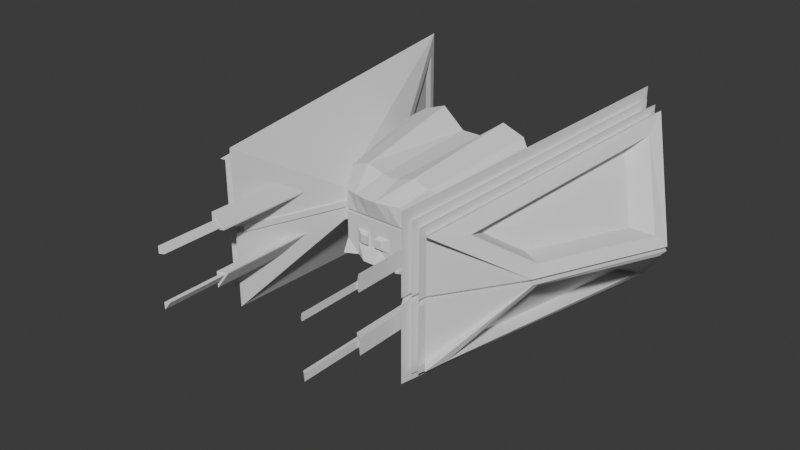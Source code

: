 # Source: Starship.blend  (saved by Blender 4.5.90; exported with 4.5.12 LTS)
import bpy
from mathutils import Matrix  # noqa: F401  (used for matrix-valued properties, if any)

bpy.ops.wm.read_factory_settings(use_empty=True)
scene = bpy.context.scene
scene.name = 'Scene'

# ---- collections
col_collection = bpy.data.collections.new('Collection'); scene.collection.children.link(col_collection)

# ---- world
world_world = bpy.data.worlds.new('World'); scene.world = world_world
world_world.use_nodes = True; world_world.node_tree.nodes.clear()
_N = world_world.node_tree.nodes; _L = world_world.node_tree.links
n0 = _N.new('ShaderNodeOutputWorld'); n0.name = 'World Output'; n0.location = (200, 100)
n1 = _N.new('ShaderNodeBackground'); n1.name = 'Background'; n1.location = (-200, 100)
n1.inputs[0].default_value = (0.05088, 0.05088, 0.05088, 1.0)
_L.new(n1.outputs[0], n0.inputs[0])
n0.is_active_output = True
world_world.color = (0.05088, 0.05088, 0.05088)
world_world.sun_shadow_jitter_overblur = 0.0

# ---- meshes
me_cube_001 = bpy.data.meshes.new('Cube.001')
me_cube_001.from_pydata([(-1.0, -1.0, -1.0), (-1.0, -1.0, 1.0), (-1.327, 1.799, -1.327), (-1.327, 1.799, 1.327), (1.0, -1.0, -1.0), (1.0, -1.0, 1.0), (1.327, 1.799, -1.327), (1.327, 1.799, 1.327), (-1.704, 1.516, -1.058), (-1.284, -0.7167, -0.7976), (-1.284, -0.7167, 0.7976), (-1.704, 1.516, 1.058), (1.704, 1.516, 1.058), (1.704, 1.516, -1.058), (1.284, -0.7167, -0.7976), (1.284, -0.7167, 0.7976), (-0.7072, -1.691, -0.7072), (-0.7072, -1.539, 0.7072), (0.7072, -1.539, 0.7072), (0.7072, -1.691, -0.7072), (-1.0, -1.0, 0.3824), (-1.327, 1.799, 0.5073), (1.327, 1.799, 0.5073), (1.0, -1.0, 0.3824), (-1.284, -0.7167, 0.3049), (-1.704, 1.516, 0.4046), (1.704, 1.516, 0.4046), (1.284, -0.7167, 0.3049), (-0.7072, -1.539, 0.2704), (0.7072, -1.539, 0.2704), (-1.327, 1.799, 0.3931), (1.327, 1.799, 0.3931), (1.0, -1.0, 0.2962), (-1.704, 1.516, 0.3135), (1.704, 1.516, 0.3135), (1.284, -0.7167, 0.2363), (0.7072, -1.539, 0.2095), (-1.0, -1.0, 0.2962), (-1.284, -0.7167, 0.2363), (-0.7072, -1.539, 0.2095), (-0.9548, -0.9543, 0.2978), (-0.9548, -0.9543, 0.3801), (-1.226, -0.6837, 0.2406), (-1.226, -0.6837, 0.3062), (-0.6753, -1.469, 0.215), (-0.6753, -1.469, 0.2732), (0.9548, -0.9543, 0.3801), (0.6753, -1.469, 0.2732), (-1.267, 1.718, 0.4994), (-1.627, 1.448, 0.4013), (1.226, -0.6837, 0.3062), (1.627, 1.448, 0.4013), (1.267, 1.718, 0.4994), (-1.267, 1.718, 0.3903), (1.267, 1.718, 0.3903), (0.9548, -0.9543, 0.2978), (-1.627, 1.448, 0.3143), (1.627, 1.448, 0.3143), (1.226, -0.6837, 0.2406), (0.6753, -1.469, 0.215), (0.5754, 1.799, -1.106), (0.2654, 1.799, -1.106), (-0.2654, 1.799, -1.106), (-0.5754, 1.799, -1.106), (-0.7961, 1.799, 1.52), (-0.2654, 1.799, 1.067), (0.2654, 1.799, 1.067), (0.7961, 1.799, 1.52), (-0.6, -1.0, -1.0), (-0.2, -1.0, -1.0), (0.2, -1.0, -1.0), (0.6, -1.0, -1.0), (0.6, -1.0, 1.129), (0.2, -1.0, 1.0), (-0.2, -1.0, 1.0), (-0.6, -1.0, 1.129), (-0.4243, -1.539, -0.7072), (-0.1414, -1.705, -0.7072), (0.1414, -1.705, -0.7072), (0.4243, -1.539, -0.7072), (0.4243, -1.614, 0.7072), (0.1414, -1.67, 0.7072), (-0.1414, -1.67, 0.7072), (-0.4243, -1.614, 0.7072), (0.4243, -1.539, 0.2704), (0.1414, -1.539, 0.2704), (-0.1414, -1.539, 0.2704), (-0.4243, -1.539, 0.2704), (-0.7961, 1.799, 0.5073), (-0.2654, 1.799, 0.5073), (0.2654, 1.799, 0.5073), (0.7961, 1.799, 0.5073), (-0.5754, 1.799, 0.1723), (-0.2654, 1.799, 0.1723), (0.2654, 1.799, 0.1723), (0.5754, 1.799, 0.1723), (0.4243, -1.539, 0.2095), (0.1414, -1.539, 0.2095), (-0.1414, -1.539, 0.2095), (-0.4243, -1.539, 0.2095), (0.4052, -1.469, 0.2732), (0.1351, -1.469, 0.2732), (-0.1351, -1.469, 0.2732), (-0.4052, -1.469, 0.2732), (-0.7601, 1.718, 0.4994), (-0.2534, 1.718, 0.4994), (0.2534, 1.718, 0.4994), (0.7601, 1.718, 0.4994), (-0.7601, 1.718, 0.3903), (-0.2534, 1.718, 0.3903), (0.2534, 1.718, 0.3903), (0.7601, 1.718, 0.3903), (0.4052, -1.469, 0.215), (0.1351, -1.469, 0.215), (-0.1351, -1.469, 0.215), (-0.4052, -1.469, 0.215), (-1.327, 1.799, -0.1802), (-1.327, 1.799, -0.7536), (1.327, 1.799, -0.1802), (1.327, 1.799, -0.7536), (1.0, -1.0, -0.1358), (1.0, -1.0, -0.5679), (2.229, -3.017, 0.03534), (-1.704, 1.516, -0.601), (2.229, -3.017, -0.1003), (1.704, 1.516, -0.601), (-1.833, 1.6, -0.07656), (1.284, -0.7167, -0.453), (0.7072, -1.539, -0.09607), (0.7072, -1.539, -0.4017), (-1.0, -1.0, -0.5679), (-1.0, -1.0, -0.1358), (-1.284, -0.7167, -0.453), (-1.833, 1.6, -0.2136), (-0.7072, -1.539, -0.4017), (-0.7072, -1.539, -0.09607), (0.4243, -1.539, -0.09607), (0.4243, -1.539, -0.4017), (0.1414, -1.539, -0.09607), (0.1414, -1.539, -0.4017), (-0.1414, -1.539, -0.09607), (-0.1414, -1.539, -0.4017), (-0.4243, -1.539, -0.09607), (-0.4243, -1.539, -0.4017), (-0.7961, 1.799, -0.1802), (-0.7961, 1.799, -0.7536), (-0.2654, 1.799, -0.7536), (0.2654, 1.799, -0.7536), (0.7961, 1.799, -0.1802), (0.7961, 1.799, -0.7536), (-1.327, 1.799, -0.1802), (-1.327, 1.799, -0.7536), (1.327, 1.799, -0.1802), (1.327, 1.799, -0.7536), (1.0, -1.0, -0.1358), (1.0, -1.0, -0.5679), (-1.704, 1.516, -0.1438), (-1.704, 1.516, -0.601), (1.704, 1.516, -0.1438), (1.704, 1.516, -0.601), (1.284, -0.7167, -0.1083), (1.284, -0.7167, -0.453), (0.7072, -1.539, -0.09607), (0.7072, -1.539, -0.4017), (-1.0, -1.0, -0.5679), (-1.0, -1.0, -0.1358), (-1.284, -0.7167, -0.453), (-1.284, -0.7167, -0.1083), (-0.7072, -1.539, -0.4017), (-0.7072, -1.539, -0.09607), (0.4243, -1.539, -0.09607), (0.4243, -1.539, -0.4017), (0.1414, -1.539, -0.09607), (0.1414, -1.539, -0.4017), (-0.1414, -1.539, -0.09607), (-0.1414, -1.539, -0.4017), (-0.4243, -1.539, -0.09607), (-0.4243, -1.539, -0.4017), (-0.7961, 1.799, -0.1802), (-0.7961, 1.799, -0.7536), (-0.2654, 1.799, -0.7536), (0.2654, 1.799, -0.7536), (0.7961, 1.799, -0.7536), (0.2669, -1.634, -0.1528), (0.2669, -1.634, -0.345), (0.08897, -1.634, -0.1528), (0.08897, -1.634, -0.345), (-0.08897, -1.634, -0.1528), (-0.08897, -1.634, -0.345), (-0.2669, -1.634, -0.1528), (-0.2669, -1.634, -0.345), (-1.381, -0.8012, -0.1755), (-1.284, -0.7167, 0.2363), (-1.704, 1.516, 0.3135), (1.704, 1.516, 0.3135), (1.284, -0.7167, 0.2363), (-1.381, -0.8012, -0.03846), (-1.704, 1.516, -0.601), (1.381, -0.8012, -0.03846), (1.704, 1.516, -0.601), (1.381, -0.8012, -0.1755), (1.284, -0.7167, -0.453), (-1.284, -0.7167, -0.453), (2.808, 3.964, -0.2843), (-1.728, -1.784, 0.4289), (-2.005, 1.887, 0.2311), (2.005, 1.887, 0.2311), (1.728, -1.784, 0.4289), (2.808, 3.964, -0.1478), (-2.005, 1.887, -0.5288), (1.833, 1.6, -0.07656), (2.005, 1.887, -0.5288), (1.833, 1.6, -0.2136), (1.728, -1.784, -0.5875), (-1.728, -1.784, -0.5875), (1.234, -0.6731, -0.04006), (-2.231, -3.02, 1.515), (-2.894, 3.82, 1.892), (2.894, 3.82, 1.892), (2.231, -3.02, 1.515), (1.234, -0.6731, -0.178), (-2.894, 3.82, -2.315), (-1.234, -0.6731, -0.178), (2.894, 3.82, -2.315), (-1.234, -0.6731, -0.04006), (2.231, -3.02, -1.593), (-2.231, -3.02, -1.593), (-1.637, 1.472, -0.07409), (-1.912, -2.376, 0.7927), (-2.824, 3.872, 1.711), (2.824, 3.872, 1.711), (1.912, -2.376, 0.7927), (-1.637, 1.472, -0.212), (-2.824, 3.872, -2.128), (1.637, 1.472, -0.212), (2.824, 3.872, -2.128), (1.637, 1.472, -0.07409), (1.912, -2.376, -0.9157), (-1.912, -2.376, -0.9157), (-1.234, -0.6731, -0.109), (-1.246, -0.6071, -0.1101), (-1.234, -0.6731, -0.109), (-1.234, -0.6731, -0.109), (-2.34, -2.946, 1.38), (-2.989, 3.746, 1.749), (2.989, 3.746, 1.749), (2.34, -2.946, 1.38), (-2.989, 3.746, -2.168), (2.989, 3.746, -2.168), (2.34, -2.946, -1.462), (-2.34, -2.946, -1.462), (-1.186, -0.7204, -0.1136), (-2.319, -3.157, 1.58), (-3.01, 3.956, 1.972), (3.01, 3.956, 1.972), (2.319, -3.157, 1.58), (1.234, -0.6731, -0.109), (-3.01, 3.956, -2.403), (1.186, -0.7204, -0.1136), (3.01, 3.956, -2.403), (1.234, -0.6731, -0.109), (2.319, -3.157, -1.652), (-2.319, -3.157, -1.652), (1.234, -0.6731, -0.109), (1.246, -0.6071, -0.1101), (1.637, 1.472, -0.1431), (1.625, 1.406, -0.142), (-2.525, -2.996, 1.309), (-3.184, 3.795, 1.683), (3.184, 3.795, 1.683), (2.525, -2.996, 1.309), (-3.184, 3.795, -2.103), (3.184, 3.795, -2.103), (2.525, -2.996, -1.386), (-2.525, -2.996, -1.386), (1.637, 1.472, -0.1431), (-2.506, -3.185, 1.488), (-3.202, 3.984, 1.882), (3.202, 3.984, 1.882), (2.506, -3.185, 1.488), (1.637, 1.472, -0.1431), (-3.202, 3.984, -2.313), (1.584, 1.512, -0.1482), (3.202, 3.984, -2.313), (-1.637, 1.472, -0.1431), (2.506, -3.185, -1.557), (-2.506, -3.185, -1.557), (4.549, 1.868, 0.01583), (3.635, -1.033, 0.2922), (-3.635, -1.033, 0.2922), (-4.549, 1.868, 0.01583), (-2.971, -2.275, 1.175), (-3.481, 3.286, 1.458), (3.481, 3.286, 1.458), (2.971, -2.275, 1.175), (-3.411, 3.596, -2.012), (3.411, 3.596, -2.012), (2.829, -2.747, -1.368), (-2.829, -2.747, -1.368), (4.67, 1.92, -0.4264), (3.712, -1.119, -0.1167), (-3.712, -1.119, -0.1167), (-4.67, 1.92, -0.4264), (-2.66, -3.178, 1.385), (-3.354, 3.977, 1.779), (3.354, 3.977, 1.779), (2.66, -3.178, 1.385), (4.032, 1.708, 0.09759), (3.222, -0.8631, 0.3425), (-3.222, -0.8631, 0.3425), (-4.032, 1.708, 0.09759), (-2.634, -1.964, 1.125), (-3.085, 2.965, 1.376), (3.085, 2.965, 1.376), (2.634, -1.964, 1.125), (-1.584, 1.512, -0.1482), (-1.637, 1.472, -0.1431), (-1.637, 1.472, -0.1431), (-1.625, 1.406, -0.142), (-3.354, 3.977, -2.209), (3.354, 3.977, -2.209), (2.66, -3.178, -1.454), (-2.66, -3.178, -1.454), (4.225, 1.776, -0.4793), (3.357, -0.9729, -0.1992), (-3.357, -0.9729, -0.1992), (-4.225, 1.776, -0.4793), (-3.085, 3.292, -1.914), (3.085, 3.292, -1.914), (2.559, -2.446, -1.331), (-2.559, -2.446, -1.331), (-1.704, 1.516, -0.1438), (-1.704, 1.516, -0.1438), (-1.648, 1.558, -0.1491), (-1.704, 1.516, -0.1438), (-1.691, 1.447, -0.1427), (1.704, 1.516, -0.1438), (1.704, 1.516, -0.1438), (1.691, 1.447, -0.1427), (1.704, 1.516, -0.1438), (1.648, 1.558, -0.1491), (1.284, -0.7167, -0.1083), (1.284, -0.7167, -0.1083), (1.235, -0.7659, -0.1131), (1.284, -0.7167, -0.1083), (1.297, -0.648, -0.1094), (-1.284, -0.7167, -0.1083), (-1.284, -0.7167, -0.1083), (-1.297, -0.648, -0.1094), (-1.284, -0.7167, -0.1083), (-1.235, -0.7659, -0.1131), (-1.284, -0.7167, -0.03656), (-1.284, -0.7167, -0.1801), (-1.704, 1.516, -0.2155), (-1.704, 1.516, -0.07197), (1.704, 1.516, -0.07197), (1.704, 1.516, -0.2155), (1.284, -0.7167, -0.1801), (1.284, -0.7167, -0.03656), (-1.728, -1.784, 0.3978), (-1.728, -1.784, -0.5555), (-2.005, 1.887, -0.4811), (-2.005, 1.887, 0.1751), (2.005, 1.887, -0.4811), (2.005, 1.887, 0.1751), (1.728, -1.784, -0.5555), (1.728, -1.784, 0.3978), (-2.231, -3.02, 0.03839), (-2.231, -3.02, -0.1031), (-2.894, 3.82, -0.2905), (-2.894, 3.82, -0.149), (2.894, 3.82, -0.149), (2.894, 3.82, -0.2905), (2.231, -3.02, 0.03839), (2.231, -3.02, -0.1031), (-1.912, -2.376, 0.4155), (-1.912, -2.376, -0.5376), (-2.824, 3.872, -0.5405), (-2.824, 3.872, 0.1152), (2.824, 3.872, 0.1152), (2.824, 3.872, -0.5405), (1.912, -2.376, -0.5376), (1.912, -2.376, 0.4155), (3.01, 3.956, -0.1529), (3.01, 3.956, -0.294), (2.34, -2.946, -0.09908), (2.34, -2.946, 0.04179), (-2.319, -3.157, 0.04192), (-2.319, -3.157, -0.09921), (-3.01, 3.956, -0.294), (-3.01, 3.956, -0.1529), (-2.34, -2.946, 0.04179), (-2.34, -2.946, -0.09908), (-2.989, 3.746, -0.153), (-2.989, 3.746, -0.2939), (2.989, 3.746, -0.153), (2.989, 3.746, -0.2939), (2.319, -3.157, -0.09921), (2.319, -3.157, 0.04192), (3.202, 3.984, -0.1601), (3.202, 3.984, -0.3008), (2.506, -3.185, -0.09212), (2.506, -3.185, 0.04859), (-2.506, -3.185, 0.04859), (-2.506, -3.185, -0.09212), (-3.184, 3.795, -0.1602), (-3.184, 3.795, -0.3008), (-2.525, -2.996, 0.04855), (-2.525, -2.996, -0.09207), (-3.202, 3.984, -0.3008), (-3.202, 3.984, -0.1601), (3.184, 3.795, -0.1602), (3.184, 3.795, -0.3008), (2.525, -2.996, -0.09207), (2.525, -2.996, 0.04855), (4.757, 2.045, -0.334), (4.759, 2.043, -0.2304), (3.707, -1.33, 0.1011), (3.723, -1.306, -0.02819), (-3.723, -1.306, -0.02819), (-3.707, -1.33, 0.1011), (-4.757, 2.045, -0.334), (-4.759, 2.043, -0.2304), (2.143, -2.886, 0.03194), (2.143, -2.886, -0.104), (-2.808, 3.964, -0.2843), (-2.808, 3.964, -0.1478), (-2.116, -3.165, 0.03218), (-2.116, -3.165, -0.1042), (2.116, -3.165, -0.1042), (2.116, -3.165, 0.03218), (-2.143, -2.886, 0.03194), (-2.143, -2.886, -0.104), (-2.781, 3.685, -0.284), (-2.781, 3.685, -0.1481), (2.781, 3.685, -0.1481), (2.781, 3.685, -0.284), (-2.872, 3.614, -0.152), (-2.872, 3.614, -0.2873), (-3.076, 3.843, -0.294), (-3.076, 3.843, -0.1588), (2.892, 3.816, -0.1519), (2.892, 3.816, -0.2875), (-2.229, -3.017, 0.03534), (-2.229, -3.017, -0.1003), (-2.892, 3.816, -0.2875), (-2.892, 3.816, -0.1519), (-2.248, -2.815, 0.03522), (-2.248, -2.815, -0.1001), (2.872, 3.614, -0.152), (2.872, 3.614, -0.2873), (2.248, -2.815, -0.1001), (2.248, -2.815, 0.03522), (-4.571, 1.98, -0.3259), (-4.572, 1.978, -0.2263), (-3.059, 3.662, -0.1588), (-3.059, 3.662, -0.2939), (-2.408, -3.044, 0.04175), (-2.408, -3.044, -0.09345), (2.408, -3.044, -0.09345), (2.408, -3.044, 0.04175), (3.076, 3.843, -0.1588), (3.076, 3.843, -0.294), (-2.426, -2.863, 0.04171), (-2.426, -2.863, -0.0934), (3.059, 3.662, -0.1588), (3.059, 3.662, -0.2939), (2.426, -2.863, -0.0934), (2.426, -2.863, 0.04171), (4.571, 1.98, -0.3259), (4.572, 1.978, -0.2263), (3.561, -1.262, 0.09223), (3.577, -1.24, -0.03203), (-3.577, -1.24, -0.03203), (-3.561, -1.262, 0.09223), (2.202, -3.31, -1.856), (1.438, -0.85, -0.492), (-1.438, -0.85, 0.2795), (-2.202, -3.31, 1.791), (2.202, -3.31, 1.791), (1.438, -0.85, 0.2795), (-1.438, -0.85, -0.492), (-2.202, -3.31, -1.856), (-2.202, -3.31, -0.1034), (-1.438, -0.85, -0.1776), (-1.438, -0.85, -0.03489), (-2.202, -3.31, 0.03863), (1.438, -0.85, -0.1776), (2.202, -3.31, -0.1034), (2.202, -3.31, 0.03863), (1.438, -0.85, -0.03489), (1.912, -2.376, -0.9157), (1.728, -1.784, -0.5875), (-1.728, -1.784, 0.4289), (-1.912, -2.376, 0.7927), (1.912, -2.376, 0.7927), (1.728, -1.784, 0.4289), (-1.728, -1.784, -0.5875), (-1.912, -2.376, -0.9157), (-1.912, -2.376, -0.5376), (-1.728, -1.784, -0.5555), (-1.728, -1.784, 0.3978), (-1.912, -2.376, 0.4155), (1.728, -1.784, -0.5555), (1.912, -2.376, -0.5376), (1.912, -2.376, 0.4155), (1.728, -1.784, 0.3978), (1.863, -4.102, -0.7613), (1.777, -4.044, -0.6095), (-1.777, -4.044, 0.459), (-1.863, -4.102, 0.6272), (1.863, -4.102, 0.6272), (1.777, -4.044, 0.459), (-1.777, -4.044, -0.6095), (-1.863, -4.102, -0.7613), (-1.863, -4.102, -0.5953), (-1.777, -4.044, -0.6035), (-1.777, -4.044, 0.4547), (-1.863, -4.102, 0.4629), (1.777, -4.044, -0.6035), (1.863, -4.102, -0.5953), (1.863, -4.102, 0.4629), (1.777, -4.044, 0.4547), (1.912, -4.136, -0.9157), (1.728, -4.01, -0.5875), (-1.728, -4.01, 0.4289), (-1.912, -4.136, 0.7927), (1.912, -4.136, 0.7927), (1.728, -4.01, 0.4289), (-1.728, -4.01, -0.5875), (-1.912, -4.136, -0.9157), (-1.912, -4.136, -0.5376), (-1.728, -4.01, -0.5555), (-1.728, -4.01, 0.3978), (-1.912, -4.136, 0.4155), (1.728, -4.01, -0.5555), (1.912, -4.136, -0.5376), (1.912, -4.136, 0.4155), (1.728, -4.01, 0.3978), (1.863, -5.518, -0.7613), (1.777, -5.46, -0.6095), (-1.777, -5.46, 0.459), (-1.863, -5.518, 0.6272), (1.863, -5.518, 0.6272), (1.777, -5.46, 0.459), (-1.777, -5.46, -0.6095), (-1.863, -5.518, -0.7613), (-1.863, -5.518, -0.5953), (-1.777, -5.46, -0.6035), (-1.777, -5.46, 0.4547), (-1.863, -5.518, 0.4629), (1.777, -5.46, -0.6035), (1.863, -5.518, -0.5953), (1.863, -5.518, 0.4629), (1.777, -5.46, 0.4547), (2.922, 4.11, -2.639), (1.907, 1.649, -0.6577), (-2.922, 4.11, 2.2), (-1.907, 1.649, 0.366), (-1.907, 1.649, -0.6577), (-2.922, 4.11, -2.639), (1.907, 1.649, 0.366), (2.922, 4.11, 2.2), (1.907, 1.649, -0.07454), (2.922, 4.11, -0.1487), (2.922, 4.11, -0.2907), (1.907, 1.649, -0.2172), (-1.907, 1.649, -0.2172), (-2.922, 4.11, -0.2907), (-2.922, 4.11, -0.1487), (-1.907, 1.649, -0.07454), (2.824, 3.692, -2.128), (2.005, 1.707, -0.5288), (-2.824, 3.692, 1.711), (-2.005, 1.707, 0.2311), (-2.005, 1.707, -0.5288), (-2.824, 3.692, -2.128), (2.005, 1.707, 0.2311), (2.824, 3.692, 1.711), (2.005, 1.707, 0.1751), (2.824, 3.692, 0.1152), (2.824, 3.692, -0.5405), (2.005, 1.707, -0.4811), (-2.005, 1.707, -0.4811), (-2.824, 3.692, -0.5405), (-2.824, 3.692, 0.1152), (-2.005, 1.707, 0.1751), (0.7961, 1.799, -1.327), (0.2654, 1.799, -1.327), (-0.2654, 1.799, -1.327), (-0.7961, 1.799, -1.327), (-0.7961, 1.799, 0.3931), (-0.2654, 1.799, 0.3931), (0.2654, 1.799, 0.3931), (0.7961, 1.799, 0.3931), (-0.2506, 1.991, -1.002), (0.2654, 1.991, -1.106), (-0.2506, 1.991, 0.06802), (0.2506, 1.991, 0.06802), (0.7961, 1.991, -0.7536), (0.6831, 1.991, -0.2159), (-0.6831, 1.991, -0.7179), (-0.6831, 1.991, -0.2159), (0.5053, 1.991, -1.002), (-0.5053, 1.991, -1.002), (-0.5053, 1.991, 0.06802), (0.5053, 1.991, 0.06802), (0.5754, 1.991, -1.106), (0.2506, 1.991, -1.002), (-0.2654, 1.991, -1.106), (-0.5754, 1.991, -1.106), (-0.5754, 1.991, 0.1723), (-0.2654, 1.991, 0.1723), (0.2654, 1.991, 0.1723), (0.5754, 1.991, 0.1723), (-0.7961, 1.991, -0.7536), (0.6831, 1.991, -0.7179), (-0.7961, 1.991, -0.1802), (0.7961, 1.991, -0.1802), (-0.2506, 1.817, -0.7376), (-0.2506, 1.817, -1.002), (0.2506, 1.817, -0.7376), (0.2506, 1.817, -1.002), (-0.2506, 1.817, 0.06802), (-0.2506, 1.817, -0.1962), (0.2506, 1.817, 0.06802), (0.2506, 1.817, -0.1962), (0.6831, 1.817, -0.7179), (0.6831, 1.817, -0.2159), (-0.6831, 1.817, -0.7179), (-0.6831, 1.817, -0.2159), (0.5053, 1.817, -1.002), (-0.5053, 1.817, -1.002), (-0.5053, 1.817, 0.06802), (0.5053, 1.817, 0.06802)], [], [(1, 3, 11, 10), (91, 67, 7, 22), (22, 7, 12, 26), (75, 1, 17, 83), (587, 6, 4, 71), (64, 3, 1, 75), (24, 10, 11, 25), (26, 12, 15, 27), (2, 0, 9, 8), (121, 4, 14, 127), (4, 6, 13, 14), (117, 2, 8, 123), (20, 1, 10, 24), (7, 5, 15, 12), (87, 83, 17, 28), (23, 5, 18, 29), (130, 0, 16, 134), (71, 4, 19, 79), (1, 20, 28, 17), (24, 25, 49, 43), (32, 35, 58, 55), (34, 31, 54, 57), (3, 21, 25, 11), (5, 23, 27, 15), (26, 27, 50, 51), (30, 33, 56, 53), (591, 30, 53, 108), (27, 23, 46, 50), (148, 594, 31, 118), (356, 337, 275, 234), (570, 354, 227, 126), (420, 422, 454, 474), (348, 349, 239, 240), (142, 99, 39, 135), (120, 32, 36, 128), (37, 39, 44, 40), (25, 21, 48, 49), (36, 32, 55, 59), (55, 46, 47, 59), (115, 103, 45, 44), (40, 41, 43, 42), (57, 51, 50, 58), (42, 43, 49, 56), (54, 52, 51, 57), (111, 107, 52, 54), (41, 40, 44, 45), (48, 53, 56, 49), (46, 55, 58, 50), (33, 38, 42, 56), (28, 20, 41, 45), (22, 26, 51, 52), (35, 34, 57, 58), (23, 29, 47, 46), (91, 22, 52, 107), (38, 37, 40, 42), (87, 28, 45, 103), (96, 36, 59, 112), (20, 24, 43, 41), (39, 99, 115, 44), (99, 98, 114, 115), (98, 97, 113, 114), (97, 96, 112, 113), (29, 84, 100, 47), (84, 85, 101, 100), (85, 86, 102, 101), (86, 87, 103, 102), (21, 88, 104, 48), (88, 89, 105, 104), (89, 90, 106, 105), (90, 91, 107, 106), (53, 48, 104, 108), (108, 104, 105, 109), (109, 105, 106, 110), (110, 106, 107, 111), (59, 47, 100, 112), (112, 100, 101, 113), (113, 101, 102, 114), (114, 102, 103, 115), (128, 36, 96, 136), (136, 96, 97, 138), (138, 97, 98, 140), (140, 98, 99, 142), (116, 30, 591, 144), (149, 60, 607, 599), (60, 61, 596, 607), (95, 148, 618, 614), (31, 594, 111, 54), (594, 593, 110, 111), (593, 592, 109, 110), (592, 591, 108, 109), (0, 68, 76, 16), (68, 69, 77, 76), (69, 70, 78, 77), (70, 71, 79, 78), (29, 18, 80, 84), (84, 80, 81, 85), (85, 81, 82, 86), (86, 82, 83, 87), (7, 67, 72, 5), (67, 66, 73, 72), (66, 65, 74, 73), (65, 64, 75, 74), (2, 590, 68, 0), (590, 589, 69, 68), (589, 588, 70, 69), (588, 587, 71, 70), (5, 72, 80, 18), (72, 73, 81, 80), (73, 74, 82, 81), (74, 75, 83, 82), (21, 3, 64, 88), (88, 64, 65, 89), (89, 65, 66, 90), (90, 66, 67, 91), (92, 93, 612, 611), (63, 145, 615, 610), (145, 144, 617, 615), (62, 63, 610, 609), (94, 95, 614, 613), (144, 92, 611, 617), (2, 117, 145, 590), (117, 116, 144, 145), (77, 141, 143, 76), (142, 143, 190, 189), (78, 139, 141, 77), (139, 138, 140, 141), (79, 137, 139, 78), (136, 138, 185, 183), (19, 129, 137, 79), (129, 128, 136, 137), (4, 121, 129, 19), (121, 120, 128, 129), (76, 143, 134, 16), (143, 142, 135, 134), (0, 130, 132, 9), (385, 401, 459, 451), (13, 125, 127, 14), (123, 132, 202, 197), (9, 132, 123, 8), (448, 444, 443, 447), (6, 119, 125, 13), (442, 436, 435, 441), (587, 149, 119, 6), (149, 148, 118, 119), (37, 131, 135, 39), (131, 130, 134, 135), (428, 191, 196, 427), (263, 260, 258, 256, 264), (224, 196, 191, 222), (391, 403, 457, 447), (138, 136, 170, 172), (149, 147, 181, 182), (317, 232, 227, 316), (137, 129, 163, 171), (119, 149, 182, 153), (136, 128, 162, 170), (147, 146, 180, 181), (129, 121, 155, 163), (135, 131, 165, 169), (128, 120, 154, 162), (146, 145, 179, 180), (134, 130, 164, 168), (134, 143, 177, 168), (384, 372, 436, 442), (135, 142, 176, 169), (145, 117, 151, 179), (123, 117, 151, 157), (132, 130, 164, 166), (144, 116, 150, 178), (398, 373, 423, 122), (404, 392, 448, 458), (143, 141, 175, 177), (127, 121, 155, 161), (127, 125, 159, 161), (142, 140, 174, 176), (353, 567, 133, 232), (141, 139, 173, 175), (123, 132, 166, 157), (140, 138, 172, 174), (422, 405, 455, 454), (139, 137, 171, 173), (125, 119, 153, 159), (188, 187, 189, 190), (184, 183, 185, 186), (141, 140, 187, 188), (140, 142, 189, 187), (138, 139, 186, 185), (137, 136, 183, 184), (139, 137, 184, 186), (143, 141, 188, 190), (197, 202, 481, 559), (397, 385, 451, 124), (343, 344, 256, 258), (192, 193, 558, 477), (383, 395, 449, 441), (463, 474, 473, 464), (38, 33, 193, 192), (471, 468, 467, 472), (127, 125, 199, 201), (474, 454, 453, 473), (34, 35, 195, 194), (466, 462, 461, 465), (439, 456, 455, 440), (476, 556, 555, 475), (462, 450, 449, 461), (451, 459, 460, 452), (194, 195, 480, 561), (124, 451, 452, 122), (351, 485, 196, 224), (433, 445, 446, 434), (201, 199, 556, 476), (429, 424, 423, 430), (425, 433, 434, 426), (432, 428, 427, 431), (200, 429, 430, 198), (218, 219, 255, 254), (122, 423, 424, 124), (232, 133, 126, 227), (212, 234, 236, 210), (198, 215, 220, 200), (477, 558, 557, 478), (222, 241, 242, 224), (234, 275, 280, 236), (559, 481, 482, 560), (561, 480, 479, 562), (317, 316, 315, 284, 318), (217, 216, 478, 557), (219, 218, 562, 479), (367, 387, 443, 431), (402, 386, 452, 460), (354, 332, 316, 227), (567, 568, 425, 133), (371, 383, 441, 435), (374, 397, 124, 424), (223, 225, 475, 555), (226, 221, 560, 482), (415, 412, 466, 469), (331, 353, 232, 317), (249, 248, 283, 285), (413, 418, 472, 467), (438, 439, 440, 437), (410, 393, 437, 440), (225, 223, 259, 261), (421, 419, 473, 453), (406, 421, 453, 456), (349, 350, 251, 239), (221, 226, 262, 257), (216, 217, 253, 252), (373, 489, 430, 423), (244, 243, 252, 253), (246, 245, 254, 255), (418, 415, 469, 472), (347, 348, 240, 241), (484, 352, 222, 191), (564, 371, 435, 208), (386, 398, 122, 452), (416, 417, 471, 470), (350, 346, 242, 251), (248, 249, 261, 259), (250, 247, 257, 262), (355, 563, 210, 236), (267, 268, 304, 303), (271, 274, 322, 319), (414, 402, 460, 468), (370, 569, 426, 434), (247, 250, 286, 281), (243, 244, 277, 276), (469, 466, 465, 470), (458, 448, 447, 457), (245, 246, 279, 278), (133, 425, 426, 126), (459, 467, 468, 460), (268, 267, 276, 277), (270, 269, 278, 279), (464, 458, 457, 463), (280, 275, 266, 265, 282), (454, 455, 456, 453), (488, 374, 424, 429), (445, 438, 437, 446), (566, 356, 234, 212), (431, 443, 444, 432), (272, 273, 285, 283), (274, 271, 281, 286), (290, 289, 309, 310), (291, 292, 312, 311), (297, 296, 328, 329), (301, 302, 326, 325), (411, 416, 470, 465), (269, 270, 306, 305), (436, 203, 208, 435), (210, 208, 203, 212), (344, 345, 264, 256), (273, 272, 320, 321), (242, 241, 240, 239, 251), (372, 565, 203, 436), (470, 471, 472, 469), (292, 291, 303, 304), (294, 293, 305, 306), (419, 408, 464, 473), (263, 220, 215, 260), (407, 420, 474, 463), (309, 311, 312, 310), (307, 313, 314, 308), (287, 293, 313, 307), (293, 294, 314, 313), (289, 291, 311, 309), (288, 287, 307, 308), (294, 288, 308, 314), (292, 290, 310, 312), (450, 442, 441, 449), (336, 355, 236, 280), (335, 331, 317, 318), (417, 414, 468, 471), (394, 409, 439, 438), (296, 297, 321, 320), (298, 295, 319, 322), (328, 323, 324, 329), (330, 325, 326, 327), (300, 297, 329, 324), (302, 295, 327, 326), (299, 300, 324, 323), (295, 298, 330, 327), (298, 301, 325, 330), (296, 299, 323, 328), (342, 343, 258, 260), (357, 487, 200, 220), (396, 384, 442, 450), (401, 413, 467, 459), (490, 358, 215, 198), (568, 369, 433, 425), (399, 411, 465, 461), (345, 341, 263, 264), (486, 367, 431, 427), (393, 390, 446, 437), (412, 400, 462, 466), (339, 340, 282, 265), (565, 566, 212, 203), (368, 483, 428, 432), (389, 394, 438, 445), (338, 339, 265, 266), (387, 391, 447, 443), (405, 410, 440, 455), (337, 338, 266, 275), (563, 564, 208, 210), (489, 490, 198, 430), (392, 388, 444, 448), (409, 406, 456, 439), (403, 407, 463, 457), (340, 336, 280, 282), (358, 342, 260, 215), (487, 488, 429, 200), (390, 370, 434, 446), (408, 404, 458, 464), (334, 335, 318, 284), (485, 486, 427, 196), (333, 334, 284, 315), (341, 357, 220, 263), (483, 484, 191, 428), (369, 389, 445, 433), (395, 399, 461, 449), (332, 333, 315, 316), (346, 351, 224, 242), (388, 368, 432, 444), (400, 396, 450, 462), (352, 347, 241, 222), (569, 570, 126, 426), (30, 116, 333, 332, 33), (331, 123, 197, 353), (334, 335, 348, 349, 167, 156), (334, 333, 116, 150, 156), (116, 117, 123, 331, 335, 334, 333), (33, 332, 354, 193), (336, 34, 194, 355), (119, 118, 340, 339, 338, 337, 125), (339, 340, 118, 152, 158), (118, 31, 34, 336, 340), (344, 345, 338, 339, 158, 160), (125, 337, 356, 199), (35, 342, 358, 195), (32, 120, 343, 342, 35), (341, 127, 201, 357), (344, 343, 120, 154, 160), (120, 121, 127, 341, 345, 344, 343), (346, 38, 192, 351), (130, 131, 350, 349, 348, 347, 132), (349, 350, 131, 165, 167), (131, 37, 38, 346, 350), (132, 347, 352, 202), (351, 192, 477, 485), (202, 352, 484, 481), (193, 354, 570, 558), (353, 197, 559, 567), (355, 194, 561, 563), (199, 356, 566, 556), (195, 358, 490, 480), (357, 201, 476, 487), (237, 381, 504, 491), (213, 237, 491, 492), (377, 361, 583, 584), (378, 229, 573, 585), (363, 380, 581, 582), (233, 377, 584, 576), (366, 382, 505, 506), (382, 231, 495, 505), (367, 216, 252, 387), (368, 226, 482, 483), (216, 367, 486, 478), (226, 368, 388, 262), (217, 370, 390, 253), (370, 217, 557, 569), (369, 221, 257, 389), (221, 369, 568, 560), (218, 371, 564, 562), (223, 372, 384, 259), (371, 218, 254, 383), (372, 223, 555, 565), (219, 373, 398, 255), (373, 219, 479, 489), (374, 225, 261, 397), (225, 374, 488, 475), (245, 395, 383, 254), (396, 248, 259, 384), (386, 246, 255, 398), (385, 249, 285, 401), (249, 385, 397, 261), (246, 386, 402, 279), (243, 391, 387, 252), (392, 250, 262, 388), (393, 244, 253, 390), (247, 394, 389, 257), (250, 392, 404, 286), (391, 243, 276, 403), (394, 247, 281, 409), (244, 393, 410, 277), (395, 245, 278, 399), (248, 396, 400, 283), (269, 411, 399, 278), (412, 272, 283, 400), (414, 270, 279, 402), (273, 413, 401, 285), (267, 407, 403, 276), (408, 274, 286, 404), (268, 405, 422, 304), (405, 268, 277, 410), (406, 271, 319, 421), (271, 406, 409, 281), (407, 267, 303, 420), (274, 408, 419, 322), (411, 269, 305, 416), (272, 412, 415, 320), (270, 414, 417, 306), (413, 273, 321, 418), (300, 299, 415, 418), (293, 287, 416, 305), (287, 288, 417, 416), (299, 296, 320, 415), (297, 300, 418, 321), (288, 294, 306, 417), (302, 301, 419, 421), (291, 289, 420, 303), (289, 290, 422, 420), (301, 298, 322, 419), (295, 302, 421, 319), (290, 292, 304, 422), (237, 213, 476, 475), (228, 204, 477, 478), (207, 231, 479, 480), (214, 238, 482, 481), (376, 360, 484, 483), (359, 375, 486, 485), (365, 381, 488, 487), (382, 366, 490, 489), (204, 359, 485, 477), (360, 214, 481, 484), (366, 207, 480, 490), (213, 365, 487, 476), (238, 376, 483, 482), (375, 228, 478, 486), (231, 382, 489, 479), (381, 237, 475, 488), (504, 503, 535, 536), (494, 502, 534, 526), (502, 501, 533, 534), (499, 498, 530, 531), (359, 204, 493, 501), (204, 228, 494, 493), (214, 360, 500, 497), (231, 207, 496, 495), (207, 366, 506, 496), (238, 214, 497, 498), (365, 213, 492, 503), (360, 376, 499, 500), (376, 238, 498, 499), (375, 359, 501, 502), (228, 375, 502, 494), (381, 365, 503, 504), (518, 517, 549, 550), (515, 514, 546, 547), (516, 515, 547, 548), (519, 508, 540, 551), (505, 495, 527, 537), (506, 505, 537, 538), (492, 491, 523, 524), (491, 504, 536, 523), (501, 493, 525, 533), (493, 494, 526, 525), (497, 500, 532, 529), (495, 496, 528, 527), (496, 506, 538, 528), (498, 497, 529, 530), (503, 492, 524, 535), (500, 499, 531, 532), (507, 508, 524, 523), (510, 509, 525, 526), (512, 511, 527, 528), (513, 514, 530, 529), (515, 516, 532, 531), (517, 518, 534, 533), (519, 520, 536, 535), (521, 522, 538, 537), (509, 517, 533, 525), (516, 513, 529, 532), (522, 512, 528, 538), (508, 519, 535, 524), (514, 515, 531, 530), (518, 510, 526, 534), (511, 521, 537, 527), (520, 507, 523, 536), (545, 548, 547, 546), (549, 541, 542, 550), (544, 554, 553, 543), (551, 540, 539, 552), (510, 518, 550, 542), (520, 519, 551, 552), (521, 511, 543, 553), (522, 521, 553, 554), (508, 507, 539, 540), (507, 520, 552, 539), (517, 509, 541, 549), (509, 510, 542, 541), (513, 516, 548, 545), (511, 512, 544, 543), (512, 522, 554, 544), (514, 513, 545, 546), (211, 235, 555, 556), (205, 229, 557, 558), (233, 209, 559, 560), (230, 206, 561, 562), (364, 379, 564, 563), (380, 363, 566, 565), (361, 377, 568, 567), (378, 362, 570, 569), (362, 205, 558, 570), (209, 361, 567, 559), (206, 364, 563, 561), (363, 211, 556, 566), (377, 233, 560, 568), (229, 378, 569, 557), (379, 230, 562, 564), (235, 380, 565, 555), (583, 575, 576, 584), (574, 586, 585, 573), (579, 577, 578, 580), (572, 582, 581, 571), (230, 379, 580, 578), (362, 378, 585, 586), (235, 211, 572, 571), (380, 235, 571, 581), (205, 362, 586, 574), (229, 205, 574, 573), (361, 209, 575, 583), (209, 233, 576, 575), (364, 206, 577, 579), (206, 230, 578, 577), (211, 363, 582, 572), (379, 364, 579, 580), (61, 60, 587, 588), (62, 61, 588, 589), (63, 62, 589, 590), (93, 92, 591, 592), (94, 93, 592, 593), (95, 94, 593, 594), (145, 63, 590), (60, 149, 587), (92, 144, 591), (148, 95, 594), (597, 598, 625, 623), (616, 603, 631, 627), (603, 608, 622, 631), (606, 600, 628, 634), (605, 597, 623, 633), (604, 601, 629, 632), (601, 602, 630, 629), (595, 604, 632, 620), (598, 606, 634, 625), (93, 94, 613, 612), (148, 149, 599, 618), (61, 62, 609, 596), (608, 603, 607, 596), (595, 608, 596, 609), (604, 595, 609, 610), (597, 605, 611, 612), (598, 597, 612, 613), (606, 598, 613, 614), (601, 604, 610, 615), (603, 616, 599, 607), (605, 602, 617, 611), (602, 601, 615, 617), (600, 606, 614, 618), (616, 600, 618, 599), (630, 633, 623, 624), (624, 623, 625, 626), (626, 625, 634, 628), (622, 621, 627, 631), (621, 626, 628, 627), (620, 619, 621, 622), (619, 624, 626, 621), (632, 629, 619, 620), (629, 630, 624, 619), (600, 616, 627, 628), (608, 595, 620, 622), (602, 605, 633, 630)])
_uv = me_cube_001.uv_layers.new(name='UVMap')
_uv.uv.foreach_set('vector', [0.875, 0.75, 0.875, 0.5, 0.875, 0.5, 0.875, 0.75, 0.5478, 0.45, 0.625, 0.45, 0.625, 0.5, 0.5478, 0.5, 0.5478, 0.5, 0.625, 0.5, 0.625, 0.5, 0.5478, 0.5, 0.825, 0.75, 0.875, 0.75, 0.875, 0.75, 0.825, 0.75, 0.325, 0.5, 0.375, 0.5, 0.375, 0.75, 0.325, 0.75, 0.825, 0.5, 0.875, 0.5, 0.875, 0.75, 0.825, 0.75, 0.5478, 0.0, 0.625, 0.0, 0.625, 0.25, 0.5478, 0.25, 0.5478, 0.5, 0.625, 0.5, 0.625, 0.75, 0.5478, 0.75, 0.125, 0.5, 0.125, 0.75, 0.125, 0.75, 0.125, 0.5, 0.429, 0.75, 0.375, 0.75, 0.375, 0.75, 0.429, 0.75, 0.375, 0.75, 0.375, 0.5, 0.375, 0.5, 0.375, 0.75, 0.429, 0.25, 0.375, 0.25, 0.375, 0.25, 0.429, 0.25, 0.5478, 1.0, 0.625, 1.0, 0.625, 1.0, 0.5478, 1.0, 0.625, 0.5, 0.625, 0.75, 0.625, 0.75, 0.625, 0.5, 0.5478, 0.95, 0.625, 0.95, 0.625, 1.0, 0.5478, 1.0, 0.5478, 0.75, 0.625, 0.75, 0.625, 0.75, 0.5478, 0.75, 0.429, 1.0, 0.375, 1.0, 0.375, 1.0, 0.429, 1.0, 0.325, 0.75, 0.375, 0.75, 0.375, 0.75, 0.325, 0.75, 0.625, 1.0, 0.5478, 1.0, 0.5478, 1.0, 0.625, 1.0, 0.5478, 0.0, 0.5478, 0.25, 0.5478, 0.25, 0.5478, 0.0, 0.537, 0.75, 0.537, 0.75, 0.537, 0.75, 0.537, 0.75, 0.537, 0.5, 0.537, 0.5, 0.537, 0.5, 0.537, 0.5, 0.625, 0.25, 0.5478, 0.25, 0.5478, 0.25, 0.625, 0.25, 0.625, 0.75, 0.5478, 0.75, 0.5478, 0.75, 0.625, 0.75, 0.5478, 0.5, 0.5478, 0.75, 0.5478, 0.75, 0.5478, 0.5, 0.537, 0.25, 0.537, 0.25, 0.537, 0.25, 0.537, 0.25, 0.537, 0.3, 0.537, 0.25, 0.537, 0.25, 0.537, 0.3, 0.5478, 0.75, 0.5478, 0.75, 0.5478, 0.75, 0.5478, 0.75, 0.483, 0.45, 0.537, 0.45, 0.537, 0.5, 0.483, 0.5, 0.4745, 0.5, 0.483, 0.5, 0.483, 0.5, 0.4745, 0.5, 0.4905, 0.25, 0.4915, 0.25, 0.4915, 0.25, 0.4905, 0.25, 0.4853, 0.02035, 0.4837, 0.2278, 0.4837, 0.2278, 0.4853, 0.02035, 0.483, 0.007691, 0.483, 0.0, 0.483, 0.0, 0.483, 0.007691, 0.483, 0.95, 0.537, 0.95, 0.537, 1.0, 0.483, 1.0, 0.483, 0.75, 0.537, 0.75, 0.537, 0.75, 0.483, 0.75, 0.537, 1.0, 0.537, 1.0, 0.537, 1.0, 0.537, 1.0, 0.5478, 0.25, 0.5478, 0.25, 0.5478, 0.25, 0.5478, 0.25, 0.537, 0.75, 0.537, 0.75, 0.537, 0.75, 0.537, 0.75, 0.537, 0.75, 0.5478, 0.75, 0.5478, 0.75, 0.537, 0.75, 0.537, 0.95, 0.5478, 0.95, 0.5478, 1.0, 0.537, 1.0, 0.537, 1.0, 0.5478, 1.0, 0.5478, 1.0, 0.537, 1.0, 0.537, 0.5, 0.5478, 0.5, 0.5478, 0.75, 0.537, 0.75, 0.537, 0.0, 0.5478, 0.0, 0.5478, 0.25, 0.537, 0.25, 0.537, 0.5, 0.5478, 0.5, 0.5478, 0.5, 0.537, 0.5, 0.537, 0.45, 0.5478, 0.45, 0.5478, 0.5, 0.537, 0.5, 0.5478, 1.0, 0.537, 1.0, 0.537, 1.0, 0.5478, 1.0, 0.5478, 0.25, 0.537, 0.25, 0.537, 0.25, 0.5478, 0.25, 0.5478, 0.75, 0.537, 0.75, 0.537, 0.75, 0.5478, 0.75, 0.537, 0.25, 0.537, 0.0, 0.537, 0.0, 0.537, 0.25, 0.5478, 1.0, 0.5478, 1.0, 0.5478, 1.0, 0.5478, 1.0, 0.5478, 0.5, 0.5478, 0.5, 0.5478, 0.5, 0.5478, 0.5, 0.537, 0.75, 0.537, 0.5, 0.537, 0.5, 0.537, 0.75, 0.5478, 0.75, 0.5478, 0.75, 0.5478, 0.75, 0.5478, 0.75, 0.5478, 0.45, 0.5478, 0.5, 0.5478, 0.5, 0.5478, 0.45, 0.537, 1.0, 0.537, 1.0, 0.537, 1.0, 0.537, 1.0, 0.5478, 0.95, 0.5478, 1.0, 0.5478, 1.0, 0.5478, 0.95, 0.537, 0.8, 0.537, 0.75, 0.537, 0.75, 0.537, 0.8, 0.5478, 1.0, 0.5478, 1.0, 0.5478, 1.0, 0.5478, 1.0, 0.537, 1.0, 0.537, 0.95, 0.537, 0.95, 0.537, 1.0, 0.537, 0.95, 0.537, 0.9, 0.537, 0.9, 0.537, 0.95, 0.537, 0.9, 0.537, 0.85, 0.537, 0.85, 0.537, 0.9, 0.537, 0.85, 0.537, 0.8, 0.537, 0.8, 0.537, 0.85, 0.5478, 0.75, 0.5478, 0.8, 0.5478, 0.8, 0.5478, 0.75, 0.5478, 0.8, 0.5478, 0.85, 0.5478, 0.85, 0.5478, 0.8, 0.5478, 0.85, 0.5478, 0.9, 0.5478, 0.9, 0.5478, 0.85, 0.5478, 0.9, 0.5478, 0.95, 0.5478, 0.95, 0.5478, 0.9, 0.5478, 0.25, 0.5478, 0.3, 0.5478, 0.3, 0.5478, 0.25, 0.5478, 0.3, 0.5478, 0.35, 0.5478, 0.35, 0.5478, 0.3, 0.5478, 0.35, 0.5478, 0.4, 0.5478, 0.4, 0.5478, 0.35, 0.5478, 0.4, 0.5478, 0.45, 0.5478, 0.45, 0.5478, 0.4, 0.537, 0.25, 0.5478, 0.25, 0.5478, 0.3, 0.537, 0.3, 0.537, 0.3, 0.5478, 0.3, 0.5478, 0.35, 0.537, 0.35, 0.537, 0.35, 0.5478, 0.35, 0.5478, 0.4, 0.537, 0.4, 0.537, 0.4, 0.5478, 0.4, 0.5478, 0.45, 0.537, 0.45, 0.537, 0.75, 0.5478, 0.75, 0.5478, 0.8, 0.537, 0.8, 0.537, 0.8, 0.5478, 0.8, 0.5478, 0.85, 0.537, 0.85, 0.537, 0.85, 0.5478, 0.85, 0.5478, 0.9, 0.537, 0.9, 0.537, 0.9, 0.5478, 0.9, 0.5478, 0.95, 0.537, 0.95, 0.483, 0.75, 0.537, 0.75, 0.537, 0.8, 0.483, 0.8, 0.483, 0.8, 0.537, 0.8, 0.537, 0.85, 0.483, 0.85, 0.483, 0.85, 0.537, 0.85, 0.537, 0.9, 0.483, 0.9, 0.483, 0.9, 0.537, 0.9, 0.537, 0.95, 0.483, 0.95, 0.483, 0.25, 0.537, 0.25, 0.537, 0.3, 0.483, 0.3, 0.429, 0.45, 0.375, 0.45, 0.375, 0.45, 0.429, 0.45, 0.3958, 0.4292, 0.3958, 0.4, 0.3958, 0.4, 0.3958, 0.4292, 0.5162, 0.4292, 0.483, 0.45, 0.483, 0.45, 0.5162, 0.4292, 0.537, 0.5, 0.537, 0.45, 0.537, 0.45, 0.537, 0.5, 0.537, 0.45, 0.537, 0.4, 0.537, 0.4, 0.537, 0.45, 0.537, 0.4, 0.537, 0.35, 0.537, 0.35, 0.537, 0.4, 0.537, 0.35, 0.537, 0.3, 0.537, 0.3, 0.537, 0.35, 0.125, 0.75, 0.175, 0.75, 0.175, 0.75, 0.125, 0.75, 0.175, 0.75, 0.225, 0.75, 0.225, 0.75, 0.175, 0.75, 0.225, 0.75, 0.275, 0.75, 0.275, 0.75, 0.225, 0.75, 0.275, 0.75, 0.325, 0.75, 0.325, 0.75, 0.275, 0.75, 0.5478, 0.75, 0.625, 0.75, 0.625, 0.8, 0.5478, 0.8, 0.5478, 0.8, 0.625, 0.8, 0.625, 0.85, 0.5478, 0.85, 0.5478, 0.85, 0.625, 0.85, 0.625, 0.9, 0.5478, 0.9, 0.5478, 0.9, 0.625, 0.9, 0.625, 0.95, 0.5478, 0.95, 0.625, 0.5, 0.675, 0.5, 0.675, 0.75, 0.625, 0.75, 0.675, 0.5, 0.725, 0.5, 0.725, 0.75, 0.675, 0.75, 0.725, 0.5, 0.775, 0.5, 0.775, 0.75, 0.725, 0.75, 0.775, 0.5, 0.825, 0.5, 0.825, 0.75, 0.775, 0.75, 0.125, 0.5, 0.175, 0.5, 0.175, 0.75, 0.125, 0.75, 0.175, 0.5, 0.225, 0.5, 0.225, 0.75, 0.175, 0.75, 0.225, 0.5, 0.275, 0.5, 0.275, 0.75, 0.225, 0.75, 0.275, 0.5, 0.325, 0.5, 0.325, 0.75, 0.275, 0.75, 0.625, 0.75, 0.675, 0.75, 0.675, 0.75, 0.625, 0.75, 0.675, 0.75, 0.725, 0.75, 0.725, 0.75, 0.675, 0.75, 0.725, 0.75, 0.775, 0.75, 0.775, 0.75, 0.725, 0.75, 0.775, 0.75, 0.825, 0.75, 0.825, 0.75, 0.775, 0.75, 0.5478, 0.25, 0.625, 0.25, 0.625, 0.3, 0.5478, 0.3, 0.5478, 0.3, 0.625, 0.3, 0.625, 0.35, 0.5478, 0.35, 0.5478, 0.35, 0.625, 0.35, 0.625, 0.4, 0.5478, 0.4, 0.5478, 0.4, 0.625, 0.4, 0.625, 0.45, 0.5478, 0.45, 0.5162, 0.3208, 0.5162, 0.35, 0.5162, 0.35, 0.5162, 0.3208, 0.3958, 0.3208, 0.429, 0.3, 0.429, 0.3, 0.3958, 0.3208, 0.0, 0.0, 0.0, 0.0, 0.0, 0.0, 0.0, 0.0, 0.3958, 0.35, 0.3958, 0.3208, 0.3958, 0.3208, 0.3958, 0.35, 0.5162, 0.4, 0.5162, 0.4292, 0.5162, 0.4292, 0.5162, 0.4, 0.483, 0.3, 0.537, 0.3, 0.537, 0.3, 0.483, 0.3, 0.375, 0.25, 0.429, 0.25, 0.429, 0.3, 0.375, 0.3, 0.429, 0.25, 0.483, 0.25, 0.483, 0.3, 0.429, 0.3, 0.375, 0.9, 0.429, 0.9, 0.429, 0.95, 0.375, 0.95, 0.483, 0.95, 0.429, 0.95, 0.429, 0.95, 0.483, 0.95, 0.375, 0.85, 0.429, 0.85, 0.429, 0.9, 0.375, 0.9, 0.429, 0.85, 0.483, 0.85, 0.483, 0.9, 0.429, 0.9, 0.375, 0.8, 0.429, 0.8, 0.429, 0.85, 0.375, 0.85, 0.483, 0.8, 0.483, 0.85, 0.483, 0.85, 0.483, 0.8, 0.375, 0.75, 0.429, 0.75, 0.429, 0.8, 0.375, 0.8, 0.429, 0.75, 0.483, 0.75, 0.483, 0.8, 0.429, 0.8, 0.375, 0.75, 0.429, 0.75, 0.429, 0.75, 0.375, 0.75, 0.429, 0.75, 0.483, 0.75, 0.483, 0.75, 0.429, 0.75, 0.375, 0.95, 0.429, 0.95, 0.429, 1.0, 0.375, 1.0, 0.429, 0.95, 0.483, 0.95, 0.483, 1.0, 0.429, 1.0, 0.375, 1.0, 0.429, 1.0, 0.429, 1.0, 0.375, 1.0, 0.4814, 0.7334, 0.4815, 0.7334, 0.4815, 0.7334, 0.4814, 0.7334, 0.375, 0.5, 0.429, 0.5, 0.429, 0.75, 0.375, 0.75, 0.429, 0.25, 0.429, 0.0, 0.429, 0.0, 0.429, 0.25, 0.375, 0.0, 0.429, 0.0, 0.429, 0.25, 0.375, 0.25, 0.4814, 0.01658, 0.4812, 0.009774, 0.4852, 0.009774, 0.4853, 0.01658, 0.375, 0.5, 0.429, 0.5, 0.429, 0.5, 0.375, 0.5, 0.4813, 0.5098, 0.4813, 0.5098, 0.4844, 0.5098, 0.4844, 0.5098, 0.375, 0.45, 0.429, 0.45, 0.429, 0.5, 0.375, 0.5, 0.429, 0.45, 0.483, 0.45, 0.483, 0.5, 0.429, 0.5, 0.537, 1.0, 0.483, 1.0, 0.483, 1.0, 0.537, 1.0, 0.483, 1.0, 0.429, 1.0, 0.429, 1.0, 0.483, 1.0, 0.4809, 1.0, 0.473, 1.0, 0.493, 1.0, 0.4851, 1.0, 0.483, 0.75, 0.483, 0.75, 0.483, 0.75, 0.483, 0.75, 0.4812, 0.75, 0.4943, 1.0, 0.493, 1.0, 0.473, 1.0, 0.4718, 1.0, 0.4853, 0.01658, 0.4852, 0.01658, 0.4852, 0.01658, 0.4853, 0.01658, 0.483, 0.85, 0.483, 0.8, 0.483, 0.8, 0.483, 0.85, 0.429, 0.45, 0.429, 0.4, 0.429, 0.4, 0.429, 0.45, 0.483, 0.25, 0.4745, 0.25, 0.4915, 0.25, 0.483, 0.25, 0.429, 0.8, 0.429, 0.75, 0.429, 0.75, 0.429, 0.8, 0.429, 0.5, 0.429, 0.45, 0.429, 0.45, 0.429, 0.5, 0.483, 0.8, 0.483, 0.75, 0.483, 0.75, 0.483, 0.8, 0.429, 0.4, 0.429, 0.35, 0.429, 0.35, 0.429, 0.4, 0.429, 0.75, 0.429, 0.75, 0.429, 0.75, 0.429, 0.75, 0.483, 1.0, 0.483, 1.0, 0.483, 1.0, 0.483, 1.0, 0.483, 0.75, 0.483, 0.75, 0.483, 0.75, 0.483, 0.75, 0.429, 0.35, 0.429, 0.3, 0.429, 0.3, 0.429, 0.35, 0.429, 1.0, 0.429, 1.0, 0.429, 1.0, 0.429, 1.0, 0.429, 1.0, 0.429, 0.95, 0.429, 0.95, 0.429, 1.0, 0.4813, 0.5098, 0.4813, 0.5098, 0.4813, 0.5098, 0.4813, 0.5098, 0.483, 1.0, 0.483, 0.95, 0.483, 0.95, 0.483, 1.0, 0.429, 0.3, 0.429, 0.25, 0.429, 0.25, 0.429, 0.3, 0.429, 0.25, 0.429, 0.25, 0.429, 0.25, 0.429, 0.25, 0.429, 1.0, 0.429, 1.0, 0.429, 1.0, 0.429, 1.0, 0.483, 0.3, 0.483, 0.25, 0.483, 0.25, 0.483, 0.3, 0.4852, 0.7402, 0.4853, 0.7402, 0.4853, 0.7402, 0.4852, 0.7402, 0.4815, 0.01658, 0.4814, 0.01658, 0.4814, 0.01658, 0.4815, 0.01658, 0.429, 0.95, 0.429, 0.9, 0.429, 0.9, 0.429, 0.95, 0.429, 0.75, 0.429, 0.75, 0.429, 0.75, 0.429, 0.75, 0.429, 0.75, 0.429, 0.5, 0.429, 0.5, 0.429, 0.75, 0.483, 0.95, 0.483, 0.9, 0.483, 0.9, 0.483, 0.95, 0.4745, 0.25, 0.4755, 0.25, 0.4755, 0.25, 0.4745, 0.25, 0.429, 0.9, 0.429, 0.85, 0.429, 0.85, 0.429, 0.9, 0.429, 0.25, 0.429, 0.0, 0.429, 0.0, 0.429, 0.25, 0.483, 0.9, 0.483, 0.85, 0.483, 0.85, 0.483, 0.9, 0.4837, 0.2278, 0.4841, 0.2277, 0.4841, 0.2277, 0.4837, 0.2278, 0.429, 0.85, 0.429, 0.8, 0.429, 0.8, 0.429, 0.85, 0.429, 0.5, 0.429, 0.5, 0.429, 0.5, 0.429, 0.5, 0.429, 0.9, 0.483, 0.9, 0.483, 0.95, 0.429, 0.95, 0.429, 0.8, 0.483, 0.8, 0.483, 0.85, 0.429, 0.85, 0.429, 0.9, 0.483, 0.9, 0.483, 0.9, 0.429, 0.9, 0.483, 0.9, 0.483, 0.95, 0.483, 0.95, 0.483, 0.9, 0.483, 0.85, 0.429, 0.85, 0.429, 0.85, 0.483, 0.85, 0.429, 0.8, 0.483, 0.8, 0.483, 0.8, 0.429, 0.8, 0.429, 0.85, 0.429, 0.8, 0.429, 0.8, 0.429, 0.85, 0.429, 0.95, 0.429, 0.9, 0.429, 0.9, 0.429, 0.95, 0.429, 0.25, 0.429, 0.0, 0.429, 0.0, 0.429, 0.25, 0.4812, 0.7402, 0.4814, 0.7334, 0.4814, 0.7334, 0.4812, 0.7402, 0.483, 0.75, 0.483, 0.75, 0.483, 0.75, 0.483, 0.75, 0.537, 0.0, 0.537, 0.25, 0.537, 0.25, 0.537, 0.0, 0.4844, 0.5098, 0.4843, 0.5166, 0.4843, 0.5166, 0.4844, 0.5098, 0.4853, 0.02228, 0.4853, 0.02035, 0.482, 0.02118, 0.4817, 0.02228, 0.537, 0.0, 0.537, 0.25, 0.537, 0.25, 0.537, 0.0, 0.4853, 0.7296, 0.4853, 0.7277, 0.4817, 0.7277, 0.482, 0.7288, 0.429, 0.75, 0.429, 0.5, 0.429, 0.5, 0.429, 0.75, 0.4853, 0.02035, 0.4837, 0.2278, 0.4816, 0.2278, 0.482, 0.02118, 0.537, 0.5, 0.537, 0.75, 0.537, 0.75, 0.537, 0.5, 0.4812, 0.5223, 0.4813, 0.5166, 0.4842, 0.5166, 0.4841, 0.5223, 0.4813, 0.2334, 0.4812, 0.2277, 0.4841, 0.2277, 0.4842, 0.2334, 0.429, 0.75, 0.429, 0.5, 0.429, 0.5, 0.429, 0.75, 0.4813, 0.5166, 0.4812, 0.5166, 0.4843, 0.5166, 0.4842, 0.5166, 0.4814, 0.7334, 0.4815, 0.7334, 0.4852, 0.7334, 0.4853, 0.7334, 0.537, 0.5, 0.537, 0.75, 0.537, 0.75, 0.537, 0.5, 0.4812, 0.7402, 0.4814, 0.7334, 0.4853, 0.7334, 0.4852, 0.7402, 0.4943, 1.0, 0.493, 1.0, 0.493, 1.0, 0.4943, 1.0, 0.4813, 0.2402, 0.4813, 0.2402, 0.4844, 0.2402, 0.4844, 0.2402, 0.429, 0.75, 0.429, 0.5, 0.429, 0.5, 0.429, 0.75, 0.4809, 0.75, 0.4812, 0.7402, 0.4853, 0.7402, 0.4851, 0.75, 0.4814, 0.25, 0.4813, 0.2402, 0.4844, 0.2402, 0.4846, 0.25, 0.4812, 0.009774, 0.4809, 0.0, 0.4851, 0.0, 0.4853, 0.009774, 0.473, 0.75, 0.4809, 0.75, 0.4851, 0.75, 0.493, 0.75, 0.5304, 0.5098, 0.5286, 0.7402, 0.5286, 0.7402, 0.5304, 0.5098, 0.4852, 0.7402, 0.4853, 0.7402, 0.4812, 0.7402, 0.4812, 0.7402, 0.4745, 0.25, 0.4755, 0.25, 0.4905, 0.25, 0.4915, 0.25, 0.4755, 0.5, 0.4745, 0.5, 0.4915, 0.5, 0.4905, 0.5, 0.493, 0.75, 0.4943, 0.75, 0.4718, 0.75, 0.473, 0.75, 0.537, 0.0, 0.537, 0.25, 0.537, 0.25, 0.537, 0.0, 0.4718, 1.0, 0.483, 1.0, 0.483, 1.0, 0.4943, 1.0, 0.4745, 0.5, 0.483, 0.5, 0.483, 0.5, 0.4915, 0.5, 0.429, 0.25, 0.429, 0.0, 0.429, 0.0, 0.429, 0.25, 0.537, 0.5, 0.537, 0.75, 0.537, 0.75, 0.537, 0.5, 0.483, 0.25, 0.483, 0.25, 0.483, 0.25, 0.483, 0.25, 0.4824, 0.25, 0.5304, 0.2402, 0.5286, 0.009774, 0.537, 0.0, 0.537, 0.25, 0.5286, 0.7402, 0.5304, 0.5098, 0.537, 0.5, 0.537, 0.75, 0.4853, 0.009774, 0.4852, 0.009774, 0.4852, 0.009774, 0.4853, 0.009774, 0.4852, 0.7334, 0.4853, 0.7334, 0.4853, 0.7334, 0.4852, 0.7334, 0.4915, 0.25, 0.483, 0.25, 0.483, 0.25, 0.4915, 0.25, 0.4755, 0.25, 0.4814, 0.25, 0.4814, 0.25, 0.4755, 0.25, 0.4844, 0.5098, 0.4844, 0.5098, 0.4844, 0.5098, 0.4844, 0.5098, 0.4812, 0.7402, 0.4812, 0.7402, 0.4812, 0.7402, 0.4812, 0.7402, 0.4357, 0.5098, 0.4375, 0.7402, 0.429, 0.75, 0.429, 0.5, 0.4375, 0.009774, 0.4357, 0.2402, 0.429, 0.25, 0.429, 0.0, 0.4816, 0.5222, 0.4812, 0.5223, 0.4812, 0.5223, 0.4816, 0.5222, 0.483, 0.25, 0.4745, 0.25, 0.4745, 0.25, 0.483, 0.25, 0.4433, 0.7334, 0.4404, 0.5166, 0.4404, 0.5166, 0.4433, 0.7334, 0.4817, 0.7277, 0.482, 0.7288, 0.482, 0.7288, 0.4817, 0.7277, 0.4812, 0.2334, 0.4813, 0.2334, 0.4842, 0.2334, 0.4843, 0.2334, 0.4842, 0.2334, 0.4843, 0.2334, 0.4843, 0.2334, 0.4842, 0.2334, 0.4375, 0.7402, 0.4357, 0.5098, 0.4357, 0.5098, 0.4375, 0.7402, 0.4816, 0.2278, 0.482, 0.02118, 0.482, 0.02118, 0.4816, 0.2278, 0.4812, 0.2277, 0.4816, 0.2278, 0.4816, 0.2278, 0.4812, 0.2277, 0.483, 1.0, 0.483, 1.0, 0.483, 1.0, 0.483, 1.0, 0.4357, 0.2402, 0.4375, 0.009774, 0.4375, 0.009774, 0.4357, 0.2402, 0.5286, 0.009774, 0.5304, 0.2402, 0.5304, 0.2402, 0.5286, 0.009774, 0.4853, 0.7402, 0.4851, 0.75, 0.4851, 0.75, 0.4853, 0.7402, 0.5257, 0.2334, 0.5228, 0.01658, 0.5286, 0.009774, 0.5304, 0.2402, 0.5228, 0.7334, 0.5257, 0.5166, 0.5304, 0.5098, 0.5286, 0.7402, 0.482, 0.7288, 0.4816, 0.5222, 0.4816, 0.5222, 0.482, 0.7288, 0.483, 1.0, 0.4812, 1.0, 0.4812, 1.0, 0.483, 1.0, 0.473, 1.0, 0.4718, 1.0, 0.4718, 1.0, 0.473, 1.0, 0.4846, 0.5, 0.4844, 0.5098, 0.4844, 0.5098, 0.4846, 0.5, 0.4853, 0.7334, 0.4852, 0.7402, 0.4852, 0.7402, 0.4853, 0.7334, 0.4837, 0.5222, 0.4853, 0.7296, 0.4853, 0.7296, 0.4837, 0.5222, 0.483, 1.0, 0.483, 1.0, 0.483, 1.0, 0.483, 1.0, 0.4404, 0.5166, 0.4433, 0.7334, 0.4375, 0.7402, 0.4357, 0.5098, 0.4433, 0.01658, 0.4404, 0.2334, 0.4357, 0.2402, 0.4375, 0.009774, 0.4915, 0.5, 0.4905, 0.5, 0.4905, 0.5, 0.4915, 0.5, 0.518, 0.02228, 0.5217, 0.2277, 0.5217, 0.2277, 0.518, 0.02228, 0.4444, 0.2277, 0.4481, 0.02228, 0.4481, 0.02228, 0.4444, 0.2277, 0.4853, 0.7277, 0.4852, 0.7334, 0.4852, 0.7334, 0.4853, 0.7277, 0.4844, 0.2402, 0.4846, 0.25, 0.4846, 0.25, 0.4844, 0.2402, 0.4404, 0.2334, 0.4433, 0.01658, 0.4433, 0.01658, 0.4404, 0.2334, 0.5228, 0.01658, 0.5257, 0.2334, 0.5257, 0.2334, 0.5228, 0.01658, 0.4816, 0.5222, 0.4812, 0.5223, 0.4841, 0.5223, 0.4837, 0.5222, 0.4815, 0.01658, 0.4814, 0.01658, 0.4853, 0.01658, 0.4852, 0.01658, 0.5257, 0.5166, 0.5228, 0.7334, 0.5228, 0.7334, 0.5257, 0.5166, 0.4755, 0.25, 0.4814, 0.25, 0.4846, 0.25, 0.4905, 0.25, 0.4815, 0.7334, 0.4817, 0.7277, 0.4853, 0.7277, 0.4852, 0.7334, 0.5217, 0.2277, 0.518, 0.02228, 0.5228, 0.01658, 0.5257, 0.2334, 0.518, 0.7277, 0.5217, 0.5223, 0.5257, 0.5166, 0.5228, 0.7334, 0.4817, 0.02228, 0.4815, 0.01658, 0.4852, 0.01658, 0.4853, 0.02228, 0.483, 0.5, 0.483, 0.5, 0.4824, 0.5, 0.483, 0.5, 0.483, 0.5, 0.4837, 0.2278, 0.4841, 0.2277, 0.4812, 0.2277, 0.4816, 0.2278, 0.4809, 0.75, 0.4812, 0.7402, 0.4812, 0.7402, 0.4809, 0.75, 0.4813, 0.2402, 0.4812, 0.2334, 0.4843, 0.2334, 0.4844, 0.2402, 0.4755, 0.5, 0.4745, 0.5, 0.4745, 0.5, 0.4755, 0.5, 0.4853, 0.009774, 0.4852, 0.009774, 0.4812, 0.009774, 0.4812, 0.009774, 0.4444, 0.5223, 0.4481, 0.7277, 0.4433, 0.7334, 0.4404, 0.5166, 0.4481, 0.02228, 0.4444, 0.2277, 0.4404, 0.2334, 0.4433, 0.01658, 0.4878, 0.21, 0.4907, 0.04437, 0.4907, 0.04437, 0.4878, 0.21, 0.5116, 0.0384, 0.5161, 0.2144, 0.5161, 0.2144, 0.5116, 0.0384, 0.4512, 0.72, 0.4475, 0.5295, 0.4475, 0.5295, 0.4512, 0.72, 0.48, 0.03332, 0.4798, 0.2178, 0.4798, 0.2178, 0.48, 0.03332, 0.4841, 0.5223, 0.4837, 0.5222, 0.4837, 0.5222, 0.4841, 0.5223, 0.5217, 0.5223, 0.518, 0.7277, 0.518, 0.7277, 0.5217, 0.5223, 0.4813, 0.5098, 0.4814, 0.5, 0.4846, 0.5, 0.4844, 0.5098, 0.4905, 0.5, 0.4846, 0.5, 0.4814, 0.5, 0.4755, 0.5, 0.483, 0.75, 0.4812, 0.75, 0.4812, 0.75, 0.483, 0.75, 0.4481, 0.7277, 0.4444, 0.5223, 0.4444, 0.5223, 0.4481, 0.7277, 0.483, 1.0, 0.483, 1.0, 0.4812, 1.0, 0.483, 1.0, 0.483, 1.0, 0.4813, 0.5098, 0.4814, 0.5, 0.4814, 0.5, 0.4813, 0.5098, 0.4837, 0.5222, 0.4853, 0.7296, 0.482, 0.7288, 0.4816, 0.5222, 0.5161, 0.2144, 0.5116, 0.0384, 0.518, 0.02228, 0.5217, 0.2277, 0.5116, 0.7116, 0.5161, 0.5356, 0.5217, 0.5223, 0.518, 0.7277, 0.482, 0.02118, 0.4817, 0.02228, 0.4817, 0.02228, 0.482, 0.02118, 0.483, 0.75, 0.4718, 0.75, 0.4943, 0.75, 0.483, 0.75, 0.4853, 0.02228, 0.4853, 0.02035, 0.4853, 0.02035, 0.4853, 0.02228, 0.4907, 0.04437, 0.5116, 0.0384, 0.5161, 0.2144, 0.4878, 0.21, 0.4878, 0.54, 0.5161, 0.5356, 0.5116, 0.7116, 0.4907, 0.7056, 0.4878, 0.54, 0.5161, 0.5356, 0.5161, 0.5356, 0.4878, 0.54, 0.5161, 0.5356, 0.5116, 0.7116, 0.5116, 0.7116, 0.5161, 0.5356, 0.4907, 0.04437, 0.5116, 0.0384, 0.5116, 0.0384, 0.4907, 0.04437, 0.4907, 0.7056, 0.4878, 0.54, 0.4878, 0.54, 0.4907, 0.7056, 0.5116, 0.7116, 0.4907, 0.7056, 0.4907, 0.7056, 0.5116, 0.7116, 0.5161, 0.2144, 0.4878, 0.21, 0.4878, 0.21, 0.5161, 0.2144, 0.4812, 0.5166, 0.4813, 0.5098, 0.4844, 0.5098, 0.4843, 0.5166, 0.483, 0.5, 0.4915, 0.5, 0.4915, 0.5, 0.483, 0.5, 0.4824, 0.25, 0.483, 0.25, 0.483, 0.25, 0.4824, 0.25, 0.4853, 0.7296, 0.4853, 0.7277, 0.4853, 0.7277, 0.4853, 0.7296, 0.4812, 0.2334, 0.4813, 0.2334, 0.4813, 0.2334, 0.4812, 0.2334, 0.4475, 0.5295, 0.4512, 0.72, 0.4481, 0.7277, 0.4444, 0.5223, 0.4512, 0.03004, 0.4475, 0.2205, 0.4444, 0.2277, 0.4481, 0.02228, 0.4475, 0.5295, 0.4798, 0.5322, 0.48, 0.7167, 0.4512, 0.72, 0.4512, 0.03004, 0.48, 0.03332, 0.4798, 0.2178, 0.4475, 0.2205, 0.48, 0.7167, 0.4512, 0.72, 0.4512, 0.72, 0.48, 0.7167, 0.4798, 0.2178, 0.4475, 0.2205, 0.4475, 0.2205, 0.4798, 0.2178, 0.4798, 0.5322, 0.48, 0.7167, 0.48, 0.7167, 0.4798, 0.5322, 0.4475, 0.2205, 0.4512, 0.03004, 0.4512, 0.03004, 0.4475, 0.2205, 0.4512, 0.03004, 0.48, 0.03332, 0.48, 0.03332, 0.4512, 0.03004, 0.4475, 0.5295, 0.4798, 0.5322, 0.4798, 0.5322, 0.4475, 0.5295, 0.483, 0.75, 0.483, 0.75, 0.483, 0.75, 0.483, 0.75, 0.4718, 0.75, 0.473, 0.75, 0.473, 0.75, 0.4718, 0.75, 0.4812, 0.5166, 0.4813, 0.5098, 0.4813, 0.5098, 0.4812, 0.5166, 0.4815, 0.7334, 0.4817, 0.7277, 0.4817, 0.7277, 0.4815, 0.7334, 0.493, 0.75, 0.4943, 0.75, 0.4943, 0.75, 0.493, 0.75, 0.4814, 0.25, 0.4813, 0.2402, 0.4813, 0.2402, 0.4814, 0.25, 0.4842, 0.5166, 0.4841, 0.5223, 0.4841, 0.5223, 0.4842, 0.5166, 0.4812, 0.75, 0.483, 0.75, 0.483, 0.75, 0.4812, 0.75, 0.4851, 0.0, 0.4853, 0.009774, 0.4853, 0.009774, 0.4851, 0.0, 0.4843, 0.2334, 0.4844, 0.2402, 0.4844, 0.2402, 0.4843, 0.2334, 0.4812, 0.5223, 0.4813, 0.5166, 0.4813, 0.5166, 0.4812, 0.5223, 0.483, 0.5, 0.483, 0.5, 0.483, 0.5, 0.483, 0.5, 0.4814, 0.5, 0.4755, 0.5, 0.4755, 0.5, 0.4814, 0.5, 0.4812, 0.009774, 0.4809, 0.0, 0.4809, 0.0, 0.4812, 0.009774, 0.4813, 0.2402, 0.4812, 0.2334, 0.4812, 0.2334, 0.4813, 0.2402, 0.4824, 0.5, 0.483, 0.5, 0.483, 0.5, 0.4824, 0.5, 0.4852, 0.009774, 0.4853, 0.01658, 0.4853, 0.01658, 0.4852, 0.009774, 0.4841, 0.2277, 0.4842, 0.2334, 0.4842, 0.2334, 0.4841, 0.2277, 0.483, 0.5, 0.4824, 0.5, 0.4824, 0.5, 0.483, 0.5, 0.4905, 0.5, 0.4846, 0.5, 0.4846, 0.5, 0.4905, 0.5, 0.4851, 0.75, 0.493, 0.75, 0.493, 0.75, 0.4851, 0.75, 0.4814, 0.01658, 0.4812, 0.009774, 0.4812, 0.009774, 0.4814, 0.01658, 0.4813, 0.2334, 0.4812, 0.2277, 0.4812, 0.2277, 0.4813, 0.2334, 0.4852, 0.01658, 0.4853, 0.02228, 0.4853, 0.02228, 0.4852, 0.01658, 0.483, 0.5, 0.483, 0.5, 0.483, 0.5, 0.483, 0.5, 0.4943, 0.75, 0.483, 0.75, 0.483, 0.75, 0.4943, 0.75, 0.473, 0.75, 0.4809, 0.75, 0.4809, 0.75, 0.473, 0.75, 0.4844, 0.2402, 0.4844, 0.2402, 0.4844, 0.2402, 0.4844, 0.2402, 0.4817, 0.02228, 0.4815, 0.01658, 0.4815, 0.01658, 0.4817, 0.02228, 0.483, 0.25, 0.4824, 0.25, 0.4824, 0.25, 0.483, 0.25, 0.493, 1.0, 0.4851, 1.0, 0.4851, 1.0, 0.493, 1.0, 0.483, 0.25, 0.483, 0.25, 0.483, 0.25, 0.483, 0.25, 0.483, 0.75, 0.4718, 0.75, 0.4718, 0.75, 0.483, 0.75, 0.4809, 1.0, 0.473, 1.0, 0.473, 1.0, 0.4809, 1.0, 0.4813, 0.2402, 0.4813, 0.2402, 0.4813, 0.2402, 0.4813, 0.2402, 0.4843, 0.5166, 0.4842, 0.5166, 0.4842, 0.5166, 0.4843, 0.5166, 0.483, 0.25, 0.483, 0.25, 0.483, 0.25, 0.483, 0.25, 0.483, 1.0, 0.4943, 1.0, 0.4943, 1.0, 0.483, 1.0, 0.4812, 0.009774, 0.4812, 0.009774, 0.4812, 0.009774, 0.4812, 0.009774, 0.4813, 0.5166, 0.4812, 0.5166, 0.4812, 0.5166, 0.4813, 0.5166, 0.4718, 1.0, 0.483, 1.0, 0.483, 1.0, 0.4718, 1.0, 0.4846, 0.25, 0.4905, 0.25, 0.4905, 0.25, 0.4846, 0.25, 0.537, 0.25, 0.483, 0.25, 0.483, 0.25, 0.483, 0.25, 0.537, 0.25, 0.483, 0.25, 0.429, 0.25, 0.429, 0.25, 0.4745, 0.25, 0.483, 0.25, 0.4824, 0.25, 0.483, 0.007691, 0.483, 0.0, 0.483, 0.0, 0.483, 0.25, 0.483, 0.25, 0.483, 0.25, 0.483, 0.25, 0.483, 0.25, 0.483, 0.25, 0.483, 0.25, 0.429, 0.25, 0.429, 0.25, 0.483, 0.25, 0.4824, 0.25, 0.483, 0.25, 0.483, 0.25, 0.537, 0.25, 0.483, 0.25, 0.4915, 0.25, 0.537, 0.25, 0.483, 0.5, 0.537, 0.5, 0.537, 0.5, 0.4915, 0.5, 0.429, 0.5, 0.483, 0.5, 0.483, 0.5, 0.483, 0.5, 0.4824, 0.5, 0.483, 0.5, 0.429, 0.5, 0.483, 0.5, 0.483, 0.5, 0.483, 0.5, 0.483, 0.5, 0.483, 0.5, 0.483, 0.5, 0.537, 0.5, 0.537, 0.5, 0.483, 0.5, 0.483, 0.5, 0.483, 0.75, 0.4812, 0.75, 0.4824, 0.5, 0.483, 0.5, 0.483, 0.5, 0.483, 0.75, 0.429, 0.5, 0.483, 0.5, 0.4745, 0.5, 0.429, 0.5, 0.537, 0.75, 0.483, 0.75, 0.4943, 0.75, 0.537, 0.75, 0.537, 0.75, 0.483, 0.75, 0.483, 0.75, 0.483, 0.75, 0.537, 0.75, 0.483, 0.75, 0.429, 0.75, 0.429, 0.75, 0.4718, 0.75, 0.483, 0.75, 0.483, 0.75, 0.483, 0.75, 0.483, 0.75, 0.483, 0.75, 0.483, 0.75, 0.429, 0.75, 0.429, 0.75, 0.483, 0.75, 0.4812, 0.75, 0.483, 0.75, 0.483, 0.75, 0.483, 1.0, 0.537, 1.0, 0.537, 1.0, 0.4943, 1.0, 0.429, 1.0, 0.483, 1.0, 0.483, 1.0, 0.483, 1.0, 0.4812, 1.0, 0.483, 1.0, 0.429, 1.0, 0.483, 1.0, 0.483, 1.0, 0.483, 1.0, 0.483, 1.0, 0.483, 1.0, 0.483, 1.0, 0.537, 1.0, 0.537, 1.0, 0.483, 1.0, 0.483, 1.0, 0.429, 1.0, 0.483, 1.0, 0.4718, 1.0, 0.429, 1.0, 0.4943, 1.0, 0.537, 1.0, 0.537, 1.0, 0.493, 1.0, 0.429, 1.0, 0.4718, 1.0, 0.473, 1.0, 0.429, 1.0, 0.537, 0.25, 0.4915, 0.25, 0.4905, 0.25, 0.537, 0.25, 0.4745, 0.25, 0.429, 0.25, 0.429, 0.25, 0.4755, 0.25, 0.4915, 0.5, 0.537, 0.5, 0.537, 0.5, 0.4905, 0.5, 0.429, 0.5, 0.4745, 0.5, 0.4755, 0.5, 0.429, 0.5, 0.537, 0.75, 0.4943, 0.75, 0.493, 0.75, 0.537, 0.75, 0.4718, 0.75, 0.429, 0.75, 0.429, 0.75, 0.473, 0.75, 0.4334, 0.75, 0.4764, 0.75, 0.4764, 0.75, 0.4334, 0.75, 0.4439, 0.75, 0.4334, 0.75, 0.4334, 0.75, 0.4439, 0.75, 0.4739, 0.25, 0.4552, 0.25, 0.4552, 0.25, 0.4739, 0.25, 0.4921, 0.25, 0.5295, 0.25, 0.5295, 0.25, 0.4921, 0.25, 0.4552, 0.5, 0.4739, 0.5, 0.4739, 0.5, 0.4552, 0.5, 0.4367, 0.25, 0.4739, 0.25, 0.4739, 0.25, 0.4367, 0.25, 0.5072, 0.75, 0.4897, 0.75, 0.4897, 0.75, 0.5072, 0.75, 0.4897, 0.75, 0.5325, 0.75, 0.5325, 0.75, 0.4897, 0.75, 0.4853, 0.009774, 0.5286, 0.009774, 0.5286, 0.009774, 0.4852, 0.009774, 0.4812, 0.009774, 0.4375, 0.009774, 0.429, 0.0, 0.4809, 0.0, 0.5286, 0.009774, 0.4853, 0.009774, 0.4851, 0.0, 0.537, 0.0, 0.4375, 0.009774, 0.4812, 0.009774, 0.4812, 0.009774, 0.4375, 0.009774, 0.5304, 0.2402, 0.4844, 0.2402, 0.4844, 0.2402, 0.5304, 0.2402, 0.4844, 0.2402, 0.5304, 0.2402, 0.537, 0.25, 0.4846, 0.25, 0.4813, 0.2402, 0.4357, 0.2402, 0.4357, 0.2402, 0.4813, 0.2402, 0.4357, 0.2402, 0.4813, 0.2402, 0.4814, 0.25, 0.429, 0.25, 0.5304, 0.5098, 0.4844, 0.5098, 0.4846, 0.5, 0.537, 0.5, 0.4357, 0.5098, 0.4813, 0.5098, 0.4813, 0.5098, 0.4357, 0.5098, 0.4844, 0.5098, 0.5304, 0.5098, 0.5304, 0.5098, 0.4844, 0.5098, 0.4813, 0.5098, 0.4357, 0.5098, 0.429, 0.5, 0.4814, 0.5, 0.5286, 0.7402, 0.4853, 0.7402, 0.4852, 0.7402, 0.5286, 0.7402, 0.4853, 0.7402, 0.5286, 0.7402, 0.537, 0.75, 0.4851, 0.75, 0.4812, 0.7402, 0.4375, 0.7402, 0.4375, 0.7402, 0.4812, 0.7402, 0.4375, 0.7402, 0.4812, 0.7402, 0.4809, 0.75, 0.429, 0.75, 0.5257, 0.5166, 0.4843, 0.5166, 0.4844, 0.5098, 0.5304, 0.5098, 0.4812, 0.5166, 0.4404, 0.5166, 0.4357, 0.5098, 0.4813, 0.5098, 0.4853, 0.7334, 0.5228, 0.7334, 0.5286, 0.7402, 0.4852, 0.7402, 0.4814, 0.7334, 0.4433, 0.7334, 0.4433, 0.7334, 0.4815, 0.7334, 0.4433, 0.7334, 0.4814, 0.7334, 0.4812, 0.7402, 0.4375, 0.7402, 0.5228, 0.7334, 0.4853, 0.7334, 0.4852, 0.7334, 0.5228, 0.7334, 0.5228, 0.01658, 0.4853, 0.01658, 0.4852, 0.009774, 0.5286, 0.009774, 0.4814, 0.01658, 0.4433, 0.01658, 0.4375, 0.009774, 0.4812, 0.009774, 0.4843, 0.2334, 0.5257, 0.2334, 0.5304, 0.2402, 0.4844, 0.2402, 0.4404, 0.2334, 0.4812, 0.2334, 0.4813, 0.2402, 0.4357, 0.2402, 0.4433, 0.01658, 0.4814, 0.01658, 0.4815, 0.01658, 0.4433, 0.01658, 0.4853, 0.01658, 0.5228, 0.01658, 0.5228, 0.01658, 0.4852, 0.01658, 0.4812, 0.2334, 0.4404, 0.2334, 0.4404, 0.2334, 0.4813, 0.2334, 0.5257, 0.2334, 0.4843, 0.2334, 0.4842, 0.2334, 0.5257, 0.2334, 0.4843, 0.5166, 0.5257, 0.5166, 0.5257, 0.5166, 0.4842, 0.5166, 0.4404, 0.5166, 0.4812, 0.5166, 0.4813, 0.5166, 0.4404, 0.5166, 0.5217, 0.5223, 0.4841, 0.5223, 0.4842, 0.5166, 0.5257, 0.5166, 0.4812, 0.5223, 0.4444, 0.5223, 0.4404, 0.5166, 0.4813, 0.5166, 0.4853, 0.7277, 0.518, 0.7277, 0.5228, 0.7334, 0.4852, 0.7334, 0.4481, 0.7277, 0.4817, 0.7277, 0.4815, 0.7334, 0.4433, 0.7334, 0.518, 0.02228, 0.4853, 0.02228, 0.4852, 0.01658, 0.5228, 0.01658, 0.4817, 0.02228, 0.4481, 0.02228, 0.4433, 0.01658, 0.4815, 0.01658, 0.5217, 0.2277, 0.4841, 0.2277, 0.4837, 0.2278, 0.5217, 0.2277, 0.4841, 0.2277, 0.5217, 0.2277, 0.5257, 0.2334, 0.4842, 0.2334, 0.4812, 0.2277, 0.4444, 0.2277, 0.4444, 0.2277, 0.4816, 0.2278, 0.4444, 0.2277, 0.4812, 0.2277, 0.4813, 0.2334, 0.4404, 0.2334, 0.4853, 0.02228, 0.518, 0.02228, 0.518, 0.02228, 0.4853, 0.02035, 0.4481, 0.02228, 0.4817, 0.02228, 0.482, 0.02118, 0.4481, 0.02228, 0.4841, 0.5223, 0.5217, 0.5223, 0.5217, 0.5223, 0.4837, 0.5222, 0.4444, 0.5223, 0.4812, 0.5223, 0.4816, 0.5222, 0.4444, 0.5223, 0.518, 0.7277, 0.4853, 0.7277, 0.4853, 0.7296, 0.518, 0.7277, 0.4817, 0.7277, 0.4481, 0.7277, 0.4481, 0.7277, 0.482, 0.7288, 0.48, 0.7167, 0.4798, 0.5322, 0.4816, 0.5222, 0.482, 0.7288, 0.5161, 0.5356, 0.4878, 0.54, 0.4837, 0.5222, 0.5217, 0.5223, 0.4878, 0.54, 0.4907, 0.7056, 0.4853, 0.7296, 0.4837, 0.5222, 0.4798, 0.5322, 0.4475, 0.5295, 0.4444, 0.5223, 0.4816, 0.5222, 0.4512, 0.72, 0.48, 0.7167, 0.482, 0.7288, 0.4481, 0.7277, 0.4907, 0.7056, 0.5116, 0.7116, 0.518, 0.7277, 0.4853, 0.7296, 0.4798, 0.2178, 0.48, 0.03332, 0.482, 0.02118, 0.4816, 0.2278, 0.5116, 0.0384, 0.4907, 0.04437, 0.4853, 0.02035, 0.518, 0.02228, 0.4907, 0.04437, 0.4878, 0.21, 0.4837, 0.2278, 0.4853, 0.02035, 0.48, 0.03332, 0.4512, 0.03004, 0.4481, 0.02228, 0.482, 0.02118, 0.4475, 0.2205, 0.4798, 0.2178, 0.4816, 0.2278, 0.4444, 0.2277, 0.4878, 0.21, 0.5161, 0.2144, 0.5217, 0.2277, 0.4837, 0.2278, 0.4334, 0.75, 0.4439, 0.75, 0.429, 0.75, 0.429, 0.75, 0.5325, 1.0, 0.5219, 1.0, 0.537, 1.0, 0.537, 1.0, 0.5219, 0.75, 0.5325, 0.75, 0.537, 0.75, 0.537, 0.75, 0.4439, 1.0, 0.4334, 1.0, 0.429, 1.0, 0.429, 1.0, 0.4764, 1.0, 0.459, 1.0, 0.473, 1.0, 0.4809, 1.0, 0.5072, 1.0, 0.4897, 1.0, 0.4851, 1.0, 0.493, 1.0, 0.459, 0.75, 0.4764, 0.75, 0.4809, 0.75, 0.473, 0.75, 0.4897, 0.75, 0.5072, 0.75, 0.493, 0.75, 0.4851, 0.75, 0.5219, 1.0, 0.5072, 1.0, 0.493, 1.0, 0.537, 1.0, 0.459, 1.0, 0.4439, 1.0, 0.429, 1.0, 0.473, 1.0, 0.5072, 0.75, 0.5219, 0.75, 0.537, 0.75, 0.493, 0.75, 0.4439, 0.75, 0.459, 0.75, 0.473, 0.75, 0.429, 0.75, 0.4334, 1.0, 0.4764, 1.0, 0.4809, 1.0, 0.429, 1.0, 0.4897, 1.0, 0.5325, 1.0, 0.537, 1.0, 0.4851, 1.0, 0.5325, 0.75, 0.4897, 0.75, 0.4851, 0.75, 0.537, 0.75, 0.4764, 0.75, 0.4334, 0.75, 0.429, 0.75, 0.4809, 0.75, 0.4764, 0.75, 0.459, 0.75, 0.459, 0.75, 0.4764, 0.75, 0.5325, 1.0, 0.4897, 1.0, 0.4897, 1.0, 0.5325, 1.0, 0.4897, 1.0, 0.5072, 1.0, 0.5072, 1.0, 0.4897, 1.0, 0.4764, 1.0, 0.4334, 1.0, 0.4334, 1.0, 0.4764, 1.0, 0.5072, 1.0, 0.5219, 1.0, 0.5219, 1.0, 0.5072, 1.0, 0.5219, 1.0, 0.5325, 1.0, 0.5325, 1.0, 0.5219, 1.0, 0.4439, 1.0, 0.459, 1.0, 0.459, 1.0, 0.4439, 1.0, 0.5325, 0.75, 0.5219, 0.75, 0.5219, 0.75, 0.5325, 0.75, 0.5219, 0.75, 0.5072, 0.75, 0.5072, 0.75, 0.5219, 0.75, 0.4334, 1.0, 0.4439, 1.0, 0.4439, 1.0, 0.4334, 1.0, 0.459, 0.75, 0.4439, 0.75, 0.4439, 0.75, 0.459, 0.75, 0.459, 1.0, 0.4764, 1.0, 0.4764, 1.0, 0.459, 1.0, 0.4764, 1.0, 0.4334, 1.0, 0.4334, 1.0, 0.4764, 1.0, 0.4897, 1.0, 0.5072, 1.0, 0.5072, 1.0, 0.4897, 1.0, 0.5325, 1.0, 0.4897, 1.0, 0.4897, 1.0, 0.5325, 1.0, 0.4764, 0.75, 0.459, 0.75, 0.459, 0.75, 0.4764, 0.75, 0.4933, 1.0, 0.5119, 1.0, 0.5119, 1.0, 0.4933, 1.0, 0.4728, 1.0, 0.4377, 1.0, 0.4377, 1.0, 0.4728, 1.0, 0.4545, 1.0, 0.4728, 1.0, 0.4728, 1.0, 0.4545, 1.0, 0.4545, 0.75, 0.4505, 0.75, 0.4505, 0.75, 0.4545, 0.75, 0.4897, 0.75, 0.5325, 0.75, 0.5325, 0.75, 0.4897, 0.75, 0.5072, 0.75, 0.4897, 0.75, 0.4897, 0.75, 0.5072, 0.75, 0.4439, 0.75, 0.4334, 0.75, 0.4334, 0.75, 0.4439, 0.75, 0.4334, 0.75, 0.4764, 0.75, 0.4764, 0.75, 0.4334, 0.75, 0.5072, 1.0, 0.5219, 1.0, 0.5219, 1.0, 0.5072, 1.0, 0.5219, 1.0, 0.5325, 1.0, 0.5325, 1.0, 0.5219, 1.0, 0.4439, 1.0, 0.459, 1.0, 0.459, 1.0, 0.4439, 1.0, 0.5325, 0.75, 0.5219, 0.75, 0.5219, 0.75, 0.5325, 0.75, 0.5219, 0.75, 0.5072, 0.75, 0.5072, 0.75, 0.5219, 0.75, 0.4334, 1.0, 0.4439, 1.0, 0.4439, 1.0, 0.4334, 1.0, 0.459, 0.75, 0.4439, 0.75, 0.4439, 0.75, 0.459, 0.75, 0.459, 1.0, 0.4764, 1.0, 0.4764, 1.0, 0.459, 1.0, 0.4377, 0.75, 0.4505, 0.75, 0.4439, 0.75, 0.4334, 0.75, 0.528, 1.0, 0.5147, 1.0, 0.5219, 1.0, 0.5325, 1.0, 0.5147, 0.75, 0.528, 0.75, 0.5325, 0.75, 0.5219, 0.75, 0.4505, 1.0, 0.4377, 1.0, 0.4334, 1.0, 0.4439, 1.0, 0.4728, 1.0, 0.4545, 1.0, 0.459, 1.0, 0.4764, 1.0, 0.5119, 1.0, 0.4933, 1.0, 0.4897, 1.0, 0.5072, 1.0, 0.4545, 0.75, 0.4728, 0.75, 0.4764, 0.75, 0.459, 0.75, 0.4933, 0.75, 0.5119, 0.75, 0.5072, 0.75, 0.4897, 0.75, 0.5147, 1.0, 0.5119, 1.0, 0.5072, 1.0, 0.5219, 1.0, 0.4545, 1.0, 0.4505, 1.0, 0.4439, 1.0, 0.459, 1.0, 0.5119, 0.75, 0.5147, 0.75, 0.5219, 0.75, 0.5072, 0.75, 0.4505, 0.75, 0.4545, 0.75, 0.459, 0.75, 0.4439, 0.75, 0.4377, 1.0, 0.4728, 1.0, 0.4764, 1.0, 0.4334, 1.0, 0.4933, 1.0, 0.528, 1.0, 0.5325, 1.0, 0.4897, 1.0, 0.528, 0.75, 0.4933, 0.75, 0.4897, 0.75, 0.5325, 0.75, 0.4728, 0.75, 0.4377, 0.75, 0.4334, 0.75, 0.4764, 0.75, 0.4505, 1.0, 0.4545, 1.0, 0.4728, 1.0, 0.4377, 1.0, 0.5119, 1.0, 0.5147, 1.0, 0.528, 1.0, 0.4933, 1.0, 0.5147, 0.75, 0.5119, 0.75, 0.4933, 0.75, 0.528, 0.75, 0.4545, 0.75, 0.4505, 0.75, 0.4377, 0.75, 0.4728, 0.75, 0.528, 1.0, 0.4933, 1.0, 0.4933, 1.0, 0.528, 1.0, 0.4728, 0.75, 0.4545, 0.75, 0.4545, 0.75, 0.4728, 0.75, 0.4933, 0.75, 0.528, 0.75, 0.528, 0.75, 0.4933, 0.75, 0.5119, 0.75, 0.4933, 0.75, 0.4933, 0.75, 0.5119, 0.75, 0.4505, 0.75, 0.4377, 0.75, 0.4377, 0.75, 0.4505, 0.75, 0.4377, 0.75, 0.4728, 0.75, 0.4728, 0.75, 0.4377, 0.75, 0.5119, 1.0, 0.5147, 1.0, 0.5147, 1.0, 0.5119, 1.0, 0.5147, 1.0, 0.528, 1.0, 0.528, 1.0, 0.5147, 1.0, 0.4505, 1.0, 0.4545, 1.0, 0.4545, 1.0, 0.4505, 1.0, 0.528, 0.75, 0.5147, 0.75, 0.5147, 0.75, 0.528, 0.75, 0.5147, 0.75, 0.5119, 0.75, 0.5119, 0.75, 0.5147, 0.75, 0.4377, 1.0, 0.4505, 1.0, 0.4505, 1.0, 0.4377, 1.0, 0.4512, 0.5, 0.4367, 0.5, 0.429, 0.5, 0.429, 0.5, 0.5153, 0.25, 0.5295, 0.25, 0.537, 0.25, 0.537, 0.25, 0.4367, 0.25, 0.4512, 0.25, 0.429, 0.25, 0.429, 0.25, 0.5295, 0.5, 0.5153, 0.5, 0.537, 0.5, 0.537, 0.5, 0.5106, 0.5, 0.4921, 0.5, 0.4846, 0.5, 0.4905, 0.5, 0.4739, 0.5, 0.4552, 0.5, 0.4755, 0.5, 0.4814, 0.5, 0.4552, 0.25, 0.4739, 0.25, 0.4814, 0.25, 0.4755, 0.25, 0.4921, 0.25, 0.5106, 0.25, 0.4905, 0.25, 0.4846, 0.25, 0.5106, 0.25, 0.5153, 0.25, 0.537, 0.25, 0.4905, 0.25, 0.4512, 0.25, 0.4552, 0.25, 0.4755, 0.25, 0.429, 0.25, 0.5153, 0.5, 0.5106, 0.5, 0.4905, 0.5, 0.537, 0.5, 0.4552, 0.5, 0.4512, 0.5, 0.429, 0.5, 0.4755, 0.5, 0.4739, 0.25, 0.4367, 0.25, 0.429, 0.25, 0.4814, 0.25, 0.5295, 0.25, 0.4921, 0.25, 0.4846, 0.25, 0.537, 0.25, 0.4921, 0.5, 0.5295, 0.5, 0.537, 0.5, 0.4846, 0.5, 0.4367, 0.5, 0.4739, 0.5, 0.4814, 0.5, 0.429, 0.5, 0.4552, 0.25, 0.4512, 0.25, 0.4367, 0.25, 0.4739, 0.25, 0.5153, 0.25, 0.5106, 0.25, 0.4921, 0.25, 0.5295, 0.25, 0.5106, 0.5, 0.5153, 0.5, 0.5295, 0.5, 0.4921, 0.5, 0.4512, 0.5, 0.4552, 0.5, 0.4739, 0.5, 0.4367, 0.5, 0.5295, 0.5, 0.4921, 0.5, 0.4921, 0.5, 0.5295, 0.5, 0.5106, 0.25, 0.4921, 0.25, 0.4921, 0.25, 0.5106, 0.25, 0.4367, 0.5, 0.4512, 0.5, 0.4512, 0.5, 0.4367, 0.5, 0.4739, 0.5, 0.4367, 0.5, 0.4367, 0.5, 0.4739, 0.5, 0.5153, 0.25, 0.5106, 0.25, 0.5106, 0.25, 0.5153, 0.25, 0.5295, 0.25, 0.5153, 0.25, 0.5153, 0.25, 0.5295, 0.25, 0.4552, 0.25, 0.4512, 0.25, 0.4512, 0.25, 0.4552, 0.25, 0.4512, 0.25, 0.4367, 0.25, 0.4367, 0.25, 0.4512, 0.25, 0.5106, 0.5, 0.5153, 0.5, 0.5153, 0.5, 0.5106, 0.5, 0.5153, 0.5, 0.5295, 0.5, 0.5295, 0.5, 0.5153, 0.5, 0.4512, 0.5, 0.4552, 0.5, 0.4552, 0.5, 0.4512, 0.5, 0.4921, 0.5, 0.5106, 0.5, 0.5106, 0.5, 0.4921, 0.5, 0.3958, 0.4, 0.3958, 0.4292, 0.375, 0.45, 0.375, 0.4, 0.3958, 0.35, 0.3958, 0.4, 0.375, 0.4, 0.375, 0.35, 0.3958, 0.3208, 0.3958, 0.35, 0.375, 0.35, 0.375, 0.3, 0.5162, 0.35, 0.5162, 0.3208, 0.537, 0.3, 0.537, 0.35, 0.5162, 0.4, 0.5162, 0.35, 0.537, 0.35, 0.537, 0.4, 0.5162, 0.4292, 0.5162, 0.4, 0.537, 0.4, 0.537, 0.45, 0.429, 0.3, 0.3958, 0.3208, 0.375, 0.3, 0.375, 0.45, 0.429, 0.45, 0.429, 0.45, 0.537, 0.3, 0.483, 0.3, 0.483, 0.3, 0.483, 0.45, 0.5162, 0.4292, 0.537, 0.45, 0.5094, 0.35, 0.5094, 0.4, 0.5094, 0.4, 0.5094, 0.35, 0.431, 0.4431, 0.4027, 0.4254, 0.4027, 0.4254, 0.431, 0.4431, 0.4027, 0.4254, 0.4027, 0.4, 0.4027, 0.4, 0.4027, 0.4254, 0.5094, 0.4254, 0.4811, 0.4431, 0.4811, 0.4431, 0.5094, 0.4254, 0.5094, 0.3246, 0.5094, 0.35, 0.5094, 0.35, 0.5094, 0.3246, 0.4027, 0.3246, 0.431, 0.3069, 0.431, 0.3069, 0.4027, 0.3246, 0.431, 0.3069, 0.4811, 0.3069, 0.4811, 0.3069, 0.431, 0.3069, 0.4027, 0.35, 0.4027, 0.3246, 0.4027, 0.3246, 0.4027, 0.35, 0.5094, 0.4, 0.5094, 0.4254, 0.5094, 0.4254, 0.5094, 0.4, 0.5162, 0.35, 0.5162, 0.4, 0.5162, 0.4, 0.5162, 0.35, 0.0, 0.0, 0.0, 0.0, 0.0, 0.0, 0.0, 0.0, 0.3958, 0.4, 0.3958, 0.35, 0.3958, 0.35, 0.3958, 0.4, 0.4027, 0.4, 0.4027, 0.4254, 0.3958, 0.4292, 0.3958, 0.4, 0.4027, 0.35, 0.4027, 0.4, 0.3958, 0.4, 0.3958, 0.35, 0.4027, 0.3246, 0.4027, 0.35, 0.3958, 0.35, 0.3958, 0.3208, 0.5094, 0.35, 0.5094, 0.3246, 0.5162, 0.3208, 0.5162, 0.35, 0.5094, 0.4, 0.5094, 0.35, 0.5162, 0.35, 0.5162, 0.4, 0.5094, 0.4254, 0.5094, 0.4, 0.5162, 0.4, 0.5162, 0.4292, 0.431, 0.3069, 0.4027, 0.3246, 0.3958, 0.3208, 0.429, 0.3, 0.4027, 0.4254, 0.431, 0.4431, 0.429, 0.45, 0.3958, 0.4292, 0.5094, 0.3246, 0.4811, 0.3069, 0.483, 0.3, 0.5162, 0.3208, 0.4811, 0.3069, 0.431, 0.3069, 0.429, 0.3, 0.483, 0.3, 0.4811, 0.4431, 0.5094, 0.4254, 0.5162, 0.4292, 0.483, 0.45, 0.431, 0.4431, 0.4811, 0.4431, 0.483, 0.45, 0.429, 0.45, 0.4811, 0.3069, 0.5094, 0.3246, 0.5094, 0.35, 0.483, 0.35, 0.483, 0.35, 0.5094, 0.35, 0.5094, 0.4, 0.483, 0.4, 0.483, 0.4, 0.5094, 0.4, 0.5094, 0.4254, 0.4811, 0.4431, 0.4027, 0.4, 0.429, 0.4, 0.431, 0.4431, 0.4027, 0.4254, 0.429, 0.4, 0.483, 0.4, 0.4811, 0.4431, 0.431, 0.4431, 0.4027, 0.35, 0.429, 0.35, 0.429, 0.4, 0.4027, 0.4, 0.429, 0.35, 0.483, 0.35, 0.483, 0.4, 0.429, 0.4, 0.4027, 0.3246, 0.431, 0.3069, 0.429, 0.35, 0.4027, 0.35, 0.431, 0.3069, 0.4811, 0.3069, 0.483, 0.35, 0.429, 0.35, 0.4811, 0.4431, 0.431, 0.4431, 0.431, 0.4431, 0.4811, 0.4431, 0.4027, 0.4, 0.4027, 0.35, 0.4027, 0.35, 0.4027, 0.4, 0.4811, 0.3069, 0.5094, 0.3246, 0.5094, 0.3246, 0.4811, 0.3069])
me_cube_001.update()

# ---- objects
ob_cube = bpy.data.objects.new('Cube', me_cube_001)

# ---- transforms, parenting, visibility, modifiers, constraints
ob_cube.location = (0.0, 0.0, 0.0)

# ---- collection membership
col_collection.objects.link(ob_cube)

# ---- scene / render settings (as saved in the file)
scene.frame_start = 1; scene.frame_end = 250; scene.frame_set(1)
scene.render.engine = 'BLENDER_EEVEE_NEXT'
bpy.context.view_layer.update()

# ---- added for rendering (the .blend has no active camera and no usable light): camera, sun
cam_auto = bpy.data.cameras.new('AutoCamera')
cam_auto.lens = 50.0
cam_auto.sensor_width = 36.0
cam_auto.clip_end = 1000.0
ob_auto_camera = bpy.data.objects.new('AutoCamera', cam_auto)
scene.collection.objects.link(ob_auto_camera)
ob_auto_camera.location = (13.3015, -16.666, 10.4214)
ob_auto_camera.rotation_euler = (1.09748, -7.21219e-08, 0.694738)
scene.camera = ob_auto_camera
light_auto_sun = bpy.data.lights.new('AutoSun', 'SUN')
light_auto_sun.energy = 3.0
light_auto_sun.angle = 0.0523599
ob_auto_sun = bpy.data.objects.new('AutoSun', light_auto_sun)
scene.collection.objects.link(ob_auto_sun)
ob_auto_sun.rotation_euler = (0.872665, 0.174533, 0.523599)
bpy.context.view_layer.update()
